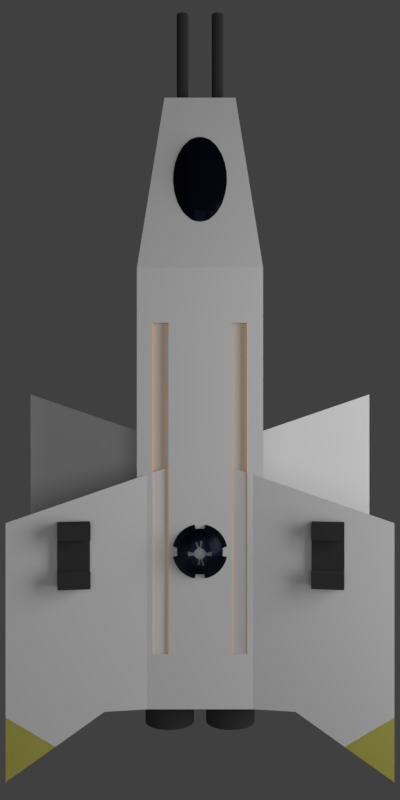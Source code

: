 # Source: swarmlight.blend  (saved by Blender 2.77.0; exported with 4.5.12 LTS)
import bpy
from mathutils import Matrix  # noqa: F401  (used for matrix-valued properties, if any)

bpy.ops.wm.read_factory_settings(use_empty=True)
scene = bpy.context.scene
scene.name = 'Scene'

# ---- collections
col_collection_1 = bpy.data.collections.new('Collection 1'); scene.collection.children.link(col_collection_1)
col_collection_2 = bpy.data.collections.new('Collection 2'); scene.collection.children.link(col_collection_2)

# ---- materials (node trees are filled in below, after node groups)
mat_glass = bpy.data.materials.new('glass')
mat_glass.alpha_threshold = 0.0
mat_glass.roughness = 0.5
mat_black = bpy.data.materials.new('black')
mat_black.alpha_threshold = 0.0
mat_black.roughness = 0.5
mat_gray = bpy.data.materials.new('gray')
mat_gray.alpha_threshold = 0.0
mat_gray.roughness = 0.5
mat_yellow = bpy.data.materials.new('yellow')
mat_yellow.alpha_threshold = 0.0
mat_yellow.roughness = 0.5
mat_lit = bpy.data.materials.new('lit')
mat_lit.alpha_threshold = 0.0
mat_lit.roughness = 0.5
mat_material_001 = bpy.data.materials.new('Material.001')
mat_material_001.alpha_threshold = 0.0
mat_material_001.roughness = 0.5
mat_material = bpy.data.materials.new('Material')
mat_material.alpha_threshold = 0.0
mat_material.roughness = 0.5

# ---- material node trees
mat_glass.use_nodes = True; mat_glass.node_tree.nodes.clear()
_N = mat_glass.node_tree.nodes; _L = mat_glass.node_tree.links
n0 = _N.new('ShaderNodeOutputMaterial'); n0.name = 'Material Output'; n0.location = (460, 263)
n1 = _N.new('ShaderNodeBsdfGlass'); n1.name = 'Glass BSDF'; n1.location = (16, 347)
n1.distribution = 'BECKMANN'
n1.inputs[0].default_value = (0.092, 0.102, 0.157, 1.0)
n1.inputs[1].default_value = 0.3162
n1.inputs[2].default_value = 1.45
_L.new(n1.outputs[0], n0.inputs[0])
n0.is_active_output = True
mat_black.use_nodes = True; mat_black.node_tree.nodes.clear()
_N = mat_black.node_tree.nodes; _L = mat_black.node_tree.links
n0 = _N.new('ShaderNodeOutputMaterial'); n0.name = 'Material Output'; n0.location = (300, 300)
n1 = _N.new('ShaderNodeBsdfDiffuse'); n1.name = 'Diffuse BSDF'; n1.location = (10, 300)
n1.inputs[0].default_value = (0.031, 0.031, 0.031, 1.0)
n1.inputs[1].default_value = 1.0
_L.new(n1.outputs[0], n0.inputs[0])
n0.is_active_output = True
mat_gray.use_nodes = True; mat_gray.node_tree.nodes.clear()
_N = mat_gray.node_tree.nodes; _L = mat_gray.node_tree.links
n0 = _N.new('ShaderNodeOutputMaterial'); n0.name = 'Material Output'; n0.location = (300, 300)
n1 = _N.new('ShaderNodeBsdfDiffuse'); n1.name = 'Diffuse BSDF'; n1.location = (10, 300)
n1.inputs[0].default_value = (0.439, 0.439, 0.439, 1.0)
n1.inputs[1].default_value = 0.4
_L.new(n1.outputs[0], n0.inputs[0])
n0.is_active_output = True
mat_yellow.use_nodes = True; mat_yellow.node_tree.nodes.clear()
_N = mat_yellow.node_tree.nodes; _L = mat_yellow.node_tree.links
n0 = _N.new('ShaderNodeOutputMaterial'); n0.name = 'Material Output'; n0.location = (300, 300)
n1 = _N.new('ShaderNodeBsdfDiffuse'); n1.name = 'Diffuse BSDF'; n1.location = (10, 300)
n1.inputs[0].default_value = (0.8, 0.751, 0.166, 1.0)
n1.inputs[1].default_value = 0.1
_L.new(n1.outputs[0], n0.inputs[0])
n0.is_active_output = True
mat_lit.use_nodes = True; mat_lit.node_tree.nodes.clear()
_N = mat_lit.node_tree.nodes; _L = mat_lit.node_tree.links
n0 = _N.new('ShaderNodeOutputMaterial'); n0.name = 'Material Output'; n0.location = (300, 300)
n1 = _N.new('ShaderNodeEmission'); n1.name = 'Emission'; n1.location = (10, 300)
n1.inputs[0].default_value = (0.8007, 0.3944, 0.05144, 1.0)
_L.new(n1.outputs[0], n0.inputs[0])
n0.is_active_output = True
mat_material_001.use_nodes = True; mat_material_001.node_tree.nodes.clear()
_N = mat_material_001.node_tree.nodes; _L = mat_material_001.node_tree.links
n0 = _N.new('ShaderNodeOutputMaterial'); n0.name = 'Material Output'; n0.location = (300, 300)
n1 = _N.new('ShaderNodeEmission'); n1.name = 'Emission'; n1.location = (10, 300)
n1.inputs[0].default_value = (0.8, 0.8, 0.8, 1.0)
n1.inputs[1].default_value = 4.0
_L.new(n1.outputs[0], n0.inputs[0])
n0.is_active_output = True
mat_material.use_nodes = True; mat_material.node_tree.nodes.clear()
_N = mat_material.node_tree.nodes; _L = mat_material.node_tree.links
n0 = _N.new('ShaderNodeOutputMaterial'); n0.name = 'Material Output'; n0.location = (300, 300)
n1 = _N.new('ShaderNodeEmission'); n1.name = 'Emission'; n1.location = (10, 300)
n1.inputs[0].default_value = (0.8, 0.8, 0.8, 1.0)
n1.inputs[1].default_value = 7.0
_L.new(n1.outputs[0], n0.inputs[0])
n0.is_active_output = True

# ---- world
world_world = bpy.data.worlds.new('World'); scene.world = world_world
world_world.color = (0.05088, 0.05088, 0.05088)
world_world.use_sun_shadow = False
world_world.sun_shadow_jitter_overblur = 0.0
world_world.cycles.sampling_method = 'MANUAL'

# ---- cameras
cam_camera = bpy.data.cameras.new('Camera')
cam_camera.clip_end = 100.0
cam_camera.lens = 35.0
cam_camera.sensor_width = 32.0
cam_camera.sensor_height = 18.0
cam_camera.ortho_scale = 7.314
cam_camera.dof.focus_distance = 0.0

# ---- meshes
me_plane_003 = bpy.data.meshes.new('Plane.003')
me_plane_003.from_pydata([(-0.02081, -0.09272, 0.1635), (-0.04082, -0.08735, 0.154), (-0.05926, -0.07861, 0.1386), (-0.07542, -0.06685, 0.1179), (-0.08869, -0.05252, 0.09261), (-0.09855, -0.03618, 0.06379), (-0.1046, -0.01844, 0.03252), (-0.1067, 5.695e-08, -1.192e-07), (-0.1046, 0.01844, -0.03252), (-0.09855, 0.03618, -0.06379), (-0.08869, 0.05252, -0.09261), (-0.07542, 0.06685, -0.1179), (-0.05926, 0.07861, -0.1386), (-0.04082, 0.08735, -0.154), (-0.02081, 0.09273, -0.1635), (-0.02041, -0.09251, 0.1755), (-0.04004, -0.08693, 0.1775), (-0.05812, -0.07801, 0.1728), (-0.07398, -0.06608, 0.1613), (-0.08699, -0.05162, 0.1437), (-0.09665, -0.03518, 0.1206), (-0.1026, -0.01738, 0.09282), (-0.1046, 0.001084, 0.06148), (-0.1026, 0.01951, 0.02778), (-0.09665, 0.03718, -0.006994), (-0.08699, 0.05343, -0.0415), (-0.07398, 0.06762, -0.0744), (-0.05812, 0.07921, -0.1045), (-0.04004, 0.08776, -0.1305), (-0.02041, 0.09294, -0.1515), (-0.01923, -0.09231, 0.187), (-0.03771, -0.08653, 0.2002), (-0.05475, -0.07743, 0.2056), (-0.06968, -0.06535, 0.2032), (-0.08194, -0.05076, 0.1929), (-0.09105, -0.03421, 0.1752), (-0.09665, -0.01636, 0.1508), (-0.09855, 0.002127, 0.1206), (-0.09665, 0.02053, 0.08576), (-0.09105, 0.03814, 0.04762), (-0.08194, 0.05429, 0.007659), (-0.06968, 0.06835, -0.0326), (-0.05475, 0.07979, -0.07161), (-0.03771, 0.08816, -0.1079), (-0.01923, 0.09314, -0.14), (-0.0173, -0.09212, 0.1977), (-0.03394, -0.08616, 0.221), (-0.04927, -0.07689, 0.2359), (-0.06271, -0.06467, 0.2417), (-0.07374, -0.04996, 0.2382), (-0.08194, -0.03333, 0.2255), (-0.08699, -0.01542, 0.2042), (-0.08869, 0.003087, 0.1751), (-0.08699, 0.02147, 0.1392), (-0.08194, 0.03903, 0.09796), (-0.07374, 0.05509, 0.05296), (-0.06271, 0.06903, 0.005925), (-0.04927, 0.08032, -0.04134), (-0.03394, 0.08853, -0.08701), (-0.0173, 0.09333, -0.1293), (-0.01471, -0.09196, 0.207), (-0.02886, -0.08584, 0.2393), (-0.0419, -0.07643, 0.2624), (-0.05333, -0.06407, 0.2754), (-0.06271, -0.04926, 0.2779), (-0.06968, -0.03255, 0.2697), (-0.07398, -0.01459, 0.2511), (-0.07542, 0.003929, 0.2228), (-0.07398, 0.0223, 0.186), (-0.06968, 0.03981, 0.1421), (-0.06271, 0.05579, 0.09267), (-0.05333, 0.06963, 0.03969), (-0.0419, 0.08079, -0.01481), (-0.02886, 0.08885, -0.06874), (-0.01471, 0.09349, -0.12), (-0.01156, -0.09182, 0.2146), (-0.02268, -0.08558, 0.2543), (-0.03292, -0.07604, 0.2842), (-0.0419, -0.06358, 0.3032), (-0.04927, -0.04868, 0.3105), (-0.05475, -0.03191, 0.3059), (-0.05812, -0.01391, 0.2895), (-0.05926, 0.00462, 0.262), (-0.05812, 0.02298, 0.2245), (-0.05475, 0.04045, 0.1783), (-0.04927, 0.05637, 0.1253), (-0.0419, 0.07012, 0.06741), (-0.03292, 0.08118, 0.006967), (-0.02268, 0.08911, -0.05374), (-0.01156, 0.09363, -0.1124), (-0.007963, -0.09172, 0.2203), (-0.01562, -0.08538, 0.2654), (-0.02268, -0.07576, 0.3004), (-0.02886, -0.06322, 0.3238), (-0.03394, -0.04826, 0.3347), (-0.03771, -0.03144, 0.3328), (-0.04004, -0.01341, 0.3181), (-0.04082, 0.005134, 0.2911), (-0.04004, 0.02348, 0.253), (-0.03771, 0.04092, 0.2052), (-0.03394, 0.05679, 0.1495), (-0.02886, 0.07048, 0.088), (-0.02268, 0.08146, 0.02315), (-0.01562, 0.08931, -0.04259), (-0.007963, 0.09373, -0.1067), (-0.00406, -0.09166, 0.2238), (-0.007963, -0.08526, 0.2723), (-0.01156, -0.07558, 0.3103), (-0.01471, -0.063, 0.3364), (-0.0173, -0.04799, 0.3496), (-0.01923, -0.03114, 0.3493), (-0.02041, -0.0131, 0.3357), (-0.02081, 0.00545, 0.3091), (-0.02041, 0.02379, 0.2706), (-0.01923, 0.04121, 0.2218), (-0.0173, 0.05706, 0.1644), (-0.01471, 0.0707, 0.1007), (-0.01156, 0.08164, 0.03311), (-0.007963, 0.08943, -0.03573), (-0.00406, 0.09379, -0.1032), (5.889e-08, -0.09164, 0.225), (5.889e-08, -0.08522, 0.2746), (5.889e-08, -0.07552, 0.3137), (5.889e-08, -0.06292, 0.3407), (5.889e-08, -0.0479, 0.3546), (5.889e-08, -0.03105, 0.3549), (5.889e-08, -0.01299, 0.3416), (5.889e-08, 0.005557, 0.3151), (5.889e-08, 0.02389, 0.2766), (5.889e-08, 0.04131, 0.2274), (5.889e-08, 0.05714, 0.1694), (5.889e-08, 0.07078, 0.105), (5.889e-08, 0.0817, 0.03647), (5.889e-08, 0.08947, -0.03341), (5.889e-08, 0.09381, -0.102), (0.00406, -0.09166, 0.2238), (0.007964, -0.08526, 0.2723), (0.01156, -0.07558, 0.3103), (0.01471, -0.063, 0.3364), (0.0173, -0.04799, 0.3496), (0.01923, -0.03114, 0.3493), (0.02041, -0.0131, 0.3357), (0.02081, 0.00545, 0.3091), (0.02041, 0.02379, 0.2706), (0.01923, 0.04121, 0.2218), (0.0173, 0.05706, 0.1644), (0.01471, 0.0707, 0.1007), (0.01156, 0.08164, 0.03311), (0.007964, 0.08943, -0.03573), (0.00406, 0.09379, -0.1032), (0.007964, -0.09172, 0.2203), (0.01562, -0.08538, 0.2654), (0.02268, -0.07576, 0.3004), (0.02886, -0.06322, 0.3238), (0.03394, -0.04826, 0.3347), (0.03771, -0.03144, 0.3328), (0.04004, -0.01341, 0.3181), (0.04082, 0.005134, 0.2911), (0.04004, 0.02348, 0.253), (0.03771, 0.04092, 0.2052), (0.03394, 0.05679, 0.1495), (0.02886, 0.07048, 0.088), (0.02268, 0.08146, 0.02315), (0.01562, 0.08931, -0.04259), (0.007964, 0.09373, -0.1067), (0.01156, -0.09182, 0.2146), (0.02268, -0.08558, 0.2543), (0.03292, -0.07604, 0.2842), (0.0419, -0.06358, 0.3032), (0.04927, -0.04868, 0.3105), (0.05475, -0.03191, 0.3059), (0.05812, -0.01391, 0.2895), (0.05926, 0.00462, 0.262), (0.05812, 0.02298, 0.2245), (0.05475, 0.04045, 0.1783), (0.04927, 0.05637, 0.1253), (0.0419, 0.07012, 0.06741), (0.03292, 0.08118, 0.006967), (0.02268, 0.08911, -0.05374), (0.01156, 0.09363, -0.1124), (0.01471, -0.09196, 0.207), (0.02886, -0.08584, 0.2393), (0.0419, -0.07643, 0.2624), (0.05333, -0.06407, 0.2754), (0.06271, -0.04926, 0.2779), (0.06968, -0.03255, 0.2697), (0.07398, -0.01459, 0.2511), (0.07542, 0.003929, 0.2228), (0.07398, 0.0223, 0.186), (0.06968, 0.03981, 0.1421), (0.06271, 0.05579, 0.09267), (0.05333, 0.06963, 0.03969), (0.0419, 0.08079, -0.01481), (0.02886, 0.08885, -0.06874), (0.01471, 0.09349, -0.12), (0.0173, -0.09212, 0.1977), (0.03394, -0.08616, 0.221), (0.04927, -0.07689, 0.2359), (0.06271, -0.06467, 0.2417), (0.07374, -0.04996, 0.2382), (0.08194, -0.03333, 0.2255), (0.08699, -0.01542, 0.2042), (0.08869, 0.003087, 0.1751), (0.08699, 0.02147, 0.1392), (0.08194, 0.03903, 0.09796), (0.07374, 0.05509, 0.05296), (0.06271, 0.06903, 0.005925), (0.04927, 0.08032, -0.04134), (0.03394, 0.08853, -0.08701), (0.0173, 0.09333, -0.1293), (0.01923, -0.09231, 0.187), (0.03771, -0.08653, 0.2002), (0.05475, -0.07743, 0.2056), (0.06968, -0.06535, 0.2032), (0.08194, -0.05076, 0.1929), (0.09105, -0.03421, 0.1752), (0.09665, -0.01636, 0.1508), (0.09855, 0.002127, 0.1206), (0.09665, 0.02053, 0.08576), (0.09105, 0.03814, 0.04762), (0.08194, 0.05429, 0.007659), (0.06968, 0.06835, -0.0326), (0.05475, 0.07979, -0.07161), (0.03771, 0.08816, -0.1079), (0.01923, 0.09314, -0.14), (0.02041, -0.09251, 0.1755), (0.04004, -0.08693, 0.1775), (0.05812, -0.07801, 0.1728), (0.07398, -0.06608, 0.1613), (0.08699, -0.05162, 0.1437), (0.09665, -0.03518, 0.1206), (0.1026, -0.01738, 0.09282), (0.1046, 0.001084, 0.06148), (0.1026, 0.01951, 0.02778), (0.09665, 0.03718, -0.006994), (0.08699, 0.05343, -0.0415), (0.07398, 0.06762, -0.0744), (0.05812, 0.07921, -0.1045), (0.04004, 0.08776, -0.1305), (0.02041, 0.09294, -0.1515), (0.02081, -0.09272, 0.1635), (0.04082, -0.08735, 0.154), (0.05926, -0.07861, 0.1386), (0.07542, -0.06685, 0.1179), (0.08869, -0.05252, 0.09261), (0.09855, -0.03618, 0.06379), (0.1046, -0.01844, 0.03252), (0.1067, 5.695e-08, -1.192e-07), (0.1046, 0.01844, -0.03252), (0.09855, 0.03618, -0.06379), (0.08869, 0.05252, -0.09261), (0.07542, 0.06685, -0.1179), (0.05926, 0.07861, -0.1386), (0.04082, 0.08735, -0.154), (0.02081, 0.09273, -0.1635), (0.02041, -0.09294, 0.1515), (0.04004, -0.08776, 0.1305), (0.05812, -0.07921, 0.1045), (0.07398, -0.06762, 0.0744), (0.08699, -0.05343, 0.0415), (0.09665, -0.03718, 0.006994), (0.1026, -0.01951, -0.02778), (0.1046, -0.001084, -0.06148), (0.1026, 0.01738, -0.09282), (0.09665, 0.03518, -0.1206), (0.08699, 0.05162, -0.1437), (0.07398, 0.06608, -0.1613), (0.05812, 0.07801, -0.1728), (0.04004, 0.08693, -0.1775), (0.02041, 0.09251, -0.1755), (0.01923, -0.09314, 0.14), (0.03771, -0.08816, 0.1079), (0.05475, -0.07979, 0.07161), (0.06968, -0.06835, 0.0326), (0.08194, -0.05429, -0.007659), (0.09105, -0.03814, -0.04762), (0.09665, -0.02053, -0.08576), (0.09855, -0.002126, -0.1206), (0.09665, 0.01636, -0.1508), (0.09105, 0.03421, -0.1752), (0.08194, 0.05076, -0.1929), (0.06968, 0.06535, -0.2032), (0.05475, 0.07743, -0.2056), (0.03771, 0.08653, -0.2002), (0.01923, 0.09231, -0.187), (0.0173, -0.09333, 0.1293), (0.03394, -0.08853, 0.08701), (0.04927, -0.08032, 0.04134), (0.06271, -0.06903, -0.005925), (0.07374, -0.05509, -0.05296), (0.08194, -0.03903, -0.09796), (0.08699, -0.02147, -0.1392), (0.08869, -0.003087, -0.1751), (0.08699, 0.01542, -0.2042), (0.08194, 0.03333, -0.2255), (0.07374, 0.04996, -0.2382), (0.06271, 0.06467, -0.2417), (0.04927, 0.07689, -0.2359), (0.03394, 0.08616, -0.221), (0.0173, 0.09212, -0.1977), (0.01471, -0.09349, 0.12), (0.02886, -0.08885, 0.06874), (0.0419, -0.08079, 0.01481), (0.05333, -0.06963, -0.03969), (0.06271, -0.05579, -0.09267), (0.06968, -0.03981, -0.1421), (0.07398, -0.0223, -0.186), (0.07542, -0.003929, -0.2228), (0.07398, 0.01459, -0.2511), (0.06968, 0.03255, -0.2697), (0.06271, 0.04926, -0.2779), (0.05333, 0.06407, -0.2754), (0.0419, 0.07643, -0.2624), (0.02886, 0.08584, -0.2393), (0.01471, 0.09196, -0.207), (0.01156, -0.09363, 0.1124), (0.02268, -0.08911, 0.05374), (0.03292, -0.08118, -0.006967), (0.0419, -0.07012, -0.06741), (0.04927, -0.05637, -0.1253), (0.05475, -0.04045, -0.1783), (0.05812, -0.02298, -0.2245), (0.05926, -0.00462, -0.262), (0.05812, 0.01391, -0.2895), (0.05475, 0.03191, -0.3059), (0.04927, 0.04868, -0.3105), (0.0419, 0.06358, -0.3032), (0.03292, 0.07604, -0.2842), (0.02268, 0.08558, -0.2543), (0.01156, 0.09182, -0.2146), (5.889e-08, 0.09454, -0.1667), (0.007964, -0.09373, 0.1067), (0.01562, -0.08931, 0.04259), (0.02268, -0.08146, -0.02315), (0.02886, -0.07048, -0.088), (0.03394, -0.05679, -0.1495), (0.03771, -0.04092, -0.2052), (0.04004, -0.02348, -0.253), (0.04082, -0.005134, -0.2912), (0.04004, 0.01341, -0.3181), (0.03771, 0.03144, -0.3328), (0.03394, 0.04826, -0.3347), (0.02886, 0.06322, -0.3238), (0.02268, 0.07576, -0.3004), (0.01562, 0.08538, -0.2654), (0.007964, 0.09172, -0.2203), (0.00406, -0.09379, 0.1032), (0.007964, -0.08943, 0.03573), (0.01156, -0.08164, -0.03311), (0.01471, -0.0707, -0.1007), (0.0173, -0.05706, -0.1644), (0.01923, -0.04121, -0.2218), (0.02041, -0.02379, -0.2706), (0.02081, -0.00545, -0.3091), (0.02041, 0.0131, -0.3357), (0.01923, 0.03114, -0.3493), (0.0173, 0.04799, -0.3496), (0.01471, 0.063, -0.3364), (0.01156, 0.07558, -0.3103), (0.007964, 0.08526, -0.2723), (0.00406, 0.09166, -0.2238), (5.889e-08, -0.09381, 0.102), (5.889e-08, -0.08947, 0.03341), (5.889e-08, -0.0817, -0.03647), (5.889e-08, -0.07078, -0.105), (5.889e-08, -0.05714, -0.1694), (5.889e-08, -0.04131, -0.2274), (5.889e-08, -0.02389, -0.2766), (5.889e-08, -0.005557, -0.3151), (5.889e-08, 0.01299, -0.3416), (5.889e-08, 0.03105, -0.3549), (5.889e-08, 0.0479, -0.3546), (5.889e-08, 0.06292, -0.3407), (5.889e-08, 0.07552, -0.3137), (5.889e-08, 0.08522, -0.2746), (5.889e-08, 0.09164, -0.225), (-0.00406, -0.09379, 0.1032), (-0.007963, -0.08943, 0.03573), (-0.01156, -0.08164, -0.03311), (-0.01471, -0.0707, -0.1007), (-0.0173, -0.05706, -0.1644), (-0.01923, -0.04121, -0.2218), (-0.02041, -0.02379, -0.2706), (-0.02081, -0.00545, -0.3091), (-0.02041, 0.0131, -0.3357), (-0.01923, 0.03114, -0.3493), (-0.0173, 0.04799, -0.3496), (-0.01471, 0.063, -0.3364), (-0.01156, 0.07558, -0.3103), (-0.007963, 0.08526, -0.2723), (-0.00406, 0.09166, -0.2238), (-0.007963, -0.09373, 0.1067), (-0.01562, -0.08931, 0.04259), (-0.02268, -0.08146, -0.02315), (-0.02886, -0.07048, -0.088), (-0.03394, -0.05679, -0.1495), (-0.03771, -0.04092, -0.2052), (-0.04004, -0.02348, -0.253), (-0.04082, -0.005134, -0.2911), (-0.04004, 0.01341, -0.3181), (-0.03771, 0.03144, -0.3328), (-0.03394, 0.04826, -0.3347), (-0.02886, 0.06322, -0.3238), (-0.02268, 0.07576, -0.3004), (-0.01562, 0.08538, -0.2654), (-0.007963, 0.09172, -0.2203), (-0.01156, -0.09363, 0.1124), (-0.02268, -0.08911, 0.05374), (-0.03292, -0.08118, -0.006967), (-0.0419, -0.07012, -0.06741), (-0.04927, -0.05637, -0.1253), (-0.05475, -0.04045, -0.1783), (-0.05812, -0.02298, -0.2245), (-0.05926, -0.00462, -0.262), (-0.05812, 0.01391, -0.2895), (-0.05475, 0.03191, -0.3059), (-0.04927, 0.04868, -0.3105), (-0.0419, 0.06358, -0.3032), (-0.03292, 0.07604, -0.2842), (-0.02268, 0.08558, -0.2543), (-0.01156, 0.09182, -0.2146), (-0.01471, -0.09349, 0.12), (-0.02886, -0.08885, 0.06874), (-0.0419, -0.08079, 0.01481), (-0.05333, -0.06963, -0.03969), (-0.06271, -0.05579, -0.09267), (-0.06968, -0.03981, -0.1421), (-0.07398, -0.0223, -0.186), (-0.07542, -0.003929, -0.2228), (-0.07398, 0.01459, -0.2511), (-0.06968, 0.03255, -0.2697), (-0.06271, 0.04926, -0.2779), (-0.05333, 0.06407, -0.2754), (-0.0419, 0.07643, -0.2624), (-0.02886, 0.08584, -0.2393), (-0.01471, 0.09196, -0.207), (-0.0173, -0.09333, 0.1293), (-0.03394, -0.08853, 0.08701), (-0.04927, -0.08032, 0.04134), (-0.06271, -0.06903, -0.005925), (-0.07374, -0.05509, -0.05296), (-0.08194, -0.03903, -0.09796), (-0.08699, -0.02147, -0.1392), (-0.08869, -0.003087, -0.1751), (-0.08699, 0.01542, -0.2042), (-0.08194, 0.03333, -0.2255), (-0.07374, 0.04996, -0.2382), (-0.06271, 0.06467, -0.2417), (-0.04927, 0.07689, -0.2359), (-0.03394, 0.08616, -0.221), (-0.0173, 0.09212, -0.1977), (5.889e-08, -0.09454, 0.1667), (-0.01923, -0.09314, 0.14), (-0.03771, -0.08816, 0.1079), (-0.05475, -0.07979, 0.07161), (-0.06968, -0.06835, 0.0326), (-0.08194, -0.05429, -0.007659), (-0.09105, -0.03814, -0.04762), (-0.09665, -0.02053, -0.08576), (-0.09855, -0.002126, -0.1206), (-0.09665, 0.01636, -0.1508), (-0.09105, 0.03421, -0.1752), (-0.08194, 0.05076, -0.1929), (-0.06968, 0.06535, -0.2032), (-0.05475, 0.07743, -0.2056), (-0.03771, 0.08653, -0.2002), (-0.01923, 0.09231, -0.187), (-0.02041, -0.09294, 0.1515), (-0.04004, -0.08776, 0.1305), (-0.05812, -0.07921, 0.1045), (-0.07398, -0.06762, 0.0744), (-0.08699, -0.05343, 0.0415), (-0.09665, -0.03718, 0.006994), (-0.1026, -0.01951, -0.02778), (-0.1046, -0.001084, -0.06148), (-0.1026, 0.01738, -0.09282), (-0.09665, 0.03518, -0.1206), (-0.08699, 0.05162, -0.1437), (-0.07398, 0.06608, -0.1613), (-0.05812, 0.07801, -0.1728), (-0.04004, 0.08693, -0.1775), (-0.02041, 0.09251, -0.1755)], [], [(14, 13, 28, 29), (7, 6, 21, 22), (330, 14, 29), (8, 7, 22, 23), (9, 8, 23, 24), (1, 0, 15, 16), (2, 1, 16, 17), (10, 9, 24, 25), (0, 451, 15), (3, 2, 17, 18), (11, 10, 25, 26), (4, 3, 18, 19), (12, 11, 26, 27), (5, 4, 19, 20), (13, 12, 27, 28), (6, 5, 20, 21), (28, 27, 42, 43), (21, 20, 35, 36), (29, 28, 43, 44), (22, 21, 36, 37), (16, 15, 30, 31), (330, 29, 44), (23, 22, 37, 38), (15, 451, 30), (24, 23, 38, 39), (17, 16, 31, 32), (25, 24, 39, 40), (18, 17, 32, 33), (26, 25, 40, 41), (19, 18, 33, 34), (27, 26, 41, 42), (20, 19, 34, 35), (32, 31, 46, 47), (40, 39, 54, 55), (33, 32, 47, 48), (41, 40, 55, 56), (34, 33, 48, 49), (42, 41, 56, 57), (35, 34, 49, 50), (43, 42, 57, 58), (36, 35, 50, 51), (44, 43, 58, 59), (37, 36, 51, 52), (31, 30, 45, 46), (330, 44, 59), (38, 37, 52, 53), (30, 451, 45), (39, 38, 53, 54), (51, 50, 65, 66), (59, 58, 73, 74), (52, 51, 66, 67), (46, 45, 60, 61), (330, 59, 74), (53, 52, 67, 68), (45, 451, 60), (54, 53, 68, 69), (47, 46, 61, 62), (55, 54, 69, 70), (48, 47, 62, 63), (56, 55, 70, 71), (49, 48, 63, 64), (57, 56, 71, 72), (50, 49, 64, 65), (58, 57, 72, 73), (70, 69, 84, 85), (63, 62, 77, 78), (71, 70, 85, 86), (64, 63, 78, 79), (72, 71, 86, 87), (65, 64, 79, 80), (73, 72, 87, 88), (66, 65, 80, 81), (74, 73, 88, 89), (67, 66, 81, 82), (61, 60, 75, 76), (330, 74, 89), (68, 67, 82, 83), (60, 451, 75), (69, 68, 83, 84), (62, 61, 76, 77), (89, 88, 103, 104), (82, 81, 96, 97), (76, 75, 90, 91), (330, 89, 104), (83, 82, 97, 98), (75, 451, 90), (84, 83, 98, 99), (77, 76, 91, 92), (85, 84, 99, 100), (78, 77, 92, 93), (86, 85, 100, 101), (79, 78, 93, 94), (87, 86, 101, 102), (80, 79, 94, 95), (88, 87, 102, 103), (81, 80, 95, 96), (93, 92, 107, 108), (101, 100, 115, 116), (94, 93, 108, 109), (102, 101, 116, 117), (95, 94, 109, 110), (103, 102, 117, 118), (96, 95, 110, 111), (104, 103, 118, 119), (97, 96, 111, 112), (91, 90, 105, 106), (330, 104, 119), (98, 97, 112, 113), (90, 451, 105), (99, 98, 113, 114), (92, 91, 106, 107), (100, 99, 114, 115), (112, 111, 126, 127), (106, 105, 120, 121), (330, 119, 134), (113, 112, 127, 128), (105, 451, 120), (114, 113, 128, 129), (107, 106, 121, 122), (115, 114, 129, 130), (108, 107, 122, 123), (116, 115, 130, 131), (109, 108, 123, 124), (117, 116, 131, 132), (110, 109, 124, 125), (118, 117, 132, 133), (111, 110, 125, 126), (119, 118, 133, 134), (131, 130, 145, 146), (124, 123, 138, 139), (132, 131, 146, 147), (125, 124, 139, 140), (133, 132, 147, 148), (126, 125, 140, 141), (134, 133, 148, 149), (127, 126, 141, 142), (121, 120, 135, 136), (330, 134, 149), (128, 127, 142, 143), (120, 451, 135), (129, 128, 143, 144), (122, 121, 136, 137), (130, 129, 144, 145), (123, 122, 137, 138), (330, 149, 164), (143, 142, 157, 158), (135, 451, 150), (144, 143, 158, 159), (137, 136, 151, 152), (145, 144, 159, 160), (138, 137, 152, 153), (146, 145, 160, 161), (139, 138, 153, 154), (147, 146, 161, 162), (140, 139, 154, 155), (148, 147, 162, 163), (141, 140, 155, 156), (149, 148, 163, 164), (142, 141, 156, 157), (136, 135, 150, 151), (162, 161, 176, 177), (155, 154, 169, 170), (163, 162, 177, 178), (156, 155, 170, 171), (164, 163, 178, 179), (157, 156, 171, 172), (151, 150, 165, 166), (330, 164, 179), (158, 157, 172, 173), (150, 451, 165), (159, 158, 173, 174), (152, 151, 166, 167), (160, 159, 174, 175), (153, 152, 167, 168), (161, 160, 175, 176), (154, 153, 168, 169), (165, 451, 180), (174, 173, 188, 189), (167, 166, 181, 182), (175, 174, 189, 190), (168, 167, 182, 183), (176, 175, 190, 191), (169, 168, 183, 184), (177, 176, 191, 192), (170, 169, 184, 185), (178, 177, 192, 193), (171, 170, 185, 186), (179, 178, 193, 194), (172, 171, 186, 187), (166, 165, 180, 181), (330, 179, 194), (173, 172, 187, 188), (185, 184, 199, 200), (193, 192, 207, 208), (186, 185, 200, 201), (194, 193, 208, 209), (187, 186, 201, 202), (181, 180, 195, 196), (330, 194, 209), (188, 187, 202, 203), (180, 451, 195), (189, 188, 203, 204), (182, 181, 196, 197), (190, 189, 204, 205), (183, 182, 197, 198), (191, 190, 205, 206), (184, 183, 198, 199), (192, 191, 206, 207), (204, 203, 218, 219), (197, 196, 211, 212), (205, 204, 219, 220), (198, 197, 212, 213), (206, 205, 220, 221), (199, 198, 213, 214), (207, 206, 221, 222), (200, 199, 214, 215), (208, 207, 222, 223), (201, 200, 215, 216), (209, 208, 223, 224), (202, 201, 216, 217), (196, 195, 210, 211), (330, 209, 224), (203, 202, 217, 218), (195, 451, 210), (223, 222, 237, 238), (216, 215, 230, 231), (224, 223, 238, 239), (217, 216, 231, 232), (211, 210, 225, 226), (330, 224, 239), (218, 217, 232, 233), (210, 451, 225), (219, 218, 233, 234), (212, 211, 226, 227), (220, 219, 234, 235), (213, 212, 227, 228), (221, 220, 235, 236), (214, 213, 228, 229), (222, 221, 236, 237), (215, 214, 229, 230), (227, 226, 241, 242), (235, 234, 249, 250), (228, 227, 242, 243), (236, 235, 250, 251), (229, 228, 243, 244), (237, 236, 251, 252), (230, 229, 244, 245), (238, 237, 252, 253), (231, 230, 245, 246), (239, 238, 253, 254), (232, 231, 246, 247), (226, 225, 240, 241), (330, 239, 254), (233, 232, 247, 248), (225, 451, 240), (234, 233, 248, 249), (246, 245, 260, 261), (254, 253, 268, 269), (247, 246, 261, 262), (241, 240, 255, 256), (330, 254, 269), (248, 247, 262, 263), (240, 451, 255), (249, 248, 263, 264), (242, 241, 256, 257), (250, 249, 264, 265), (243, 242, 257, 258), (251, 250, 265, 266), (244, 243, 258, 259), (252, 251, 266, 267), (245, 244, 259, 260), (253, 252, 267, 268), (265, 264, 279, 280), (258, 257, 272, 273), (266, 265, 280, 281), (259, 258, 273, 274), (267, 266, 281, 282), (260, 259, 274, 275), (268, 267, 282, 283), (261, 260, 275, 276), (269, 268, 283, 284), (262, 261, 276, 277), (256, 255, 270, 271), (330, 269, 284), (263, 262, 277, 278), (255, 451, 270), (264, 263, 278, 279), (257, 256, 271, 272), (284, 283, 298, 299), (277, 276, 291, 292), (271, 270, 285, 286), (330, 284, 299), (278, 277, 292, 293), (270, 451, 285), (279, 278, 293, 294), (272, 271, 286, 287), (280, 279, 294, 295), (273, 272, 287, 288), (281, 280, 295, 296), (274, 273, 288, 289), (282, 281, 296, 297), (275, 274, 289, 290), (283, 282, 297, 298), (276, 275, 290, 291), (296, 295, 310, 311), (289, 288, 303, 304), (297, 296, 311, 312), (290, 289, 304, 305), (298, 297, 312, 313), (291, 290, 305, 306), (299, 298, 313, 314), (292, 291, 306, 307), (286, 285, 300, 301), (330, 299, 314), (293, 292, 307, 308), (285, 451, 300), (294, 293, 308, 309), (287, 286, 301, 302), (295, 294, 309, 310), (288, 287, 302, 303), (301, 300, 315, 316), (330, 314, 329), (308, 307, 322, 323), (300, 451, 315), (309, 308, 323, 324), (302, 301, 316, 317), (310, 309, 324, 325), (303, 302, 317, 318), (311, 310, 325, 326), (304, 303, 318, 319), (312, 311, 326, 327), (305, 304, 319, 320), (313, 312, 327, 328), (306, 305, 320, 321), (314, 313, 328, 329), (307, 306, 321, 322), (319, 318, 334, 335), (327, 326, 342, 343), (320, 319, 335, 336), (328, 327, 343, 344), (321, 320, 336, 337), (329, 328, 344, 345), (322, 321, 337, 338), (316, 315, 331, 332), (330, 329, 345), (323, 322, 338, 339), (315, 451, 331), (324, 323, 339, 340), (317, 316, 332, 333), (325, 324, 340, 341), (318, 317, 333, 334), (326, 325, 341, 342), (339, 338, 353, 354), (331, 451, 346), (340, 339, 354, 355), (333, 332, 347, 348), (341, 340, 355, 356), (334, 333, 348, 349), (342, 341, 356, 357), (335, 334, 349, 350), (343, 342, 357, 358), (336, 335, 350, 351), (344, 343, 358, 359), (337, 336, 351, 352), (345, 344, 359, 360), (338, 337, 352, 353), (332, 331, 346, 347), (330, 345, 360), (358, 357, 372, 373), (351, 350, 365, 366), (359, 358, 373, 374), (352, 351, 366, 367), (360, 359, 374, 375), (353, 352, 367, 368), (347, 346, 361, 362), (330, 360, 375), (354, 353, 368, 369), (346, 451, 361), (355, 354, 369, 370), (348, 347, 362, 363), (356, 355, 370, 371), (349, 348, 363, 364), (357, 356, 371, 372), (350, 349, 364, 365), (361, 451, 376), (370, 369, 384, 385), (363, 362, 377, 378), (371, 370, 385, 386), (364, 363, 378, 379), (372, 371, 386, 387), (365, 364, 379, 380), (373, 372, 387, 388), (366, 365, 380, 381), (374, 373, 388, 389), (367, 366, 381, 382), (375, 374, 389, 390), (368, 367, 382, 383), (362, 361, 376, 377), (330, 375, 390), (369, 368, 383, 384), (381, 380, 395, 396), (389, 388, 403, 404), (382, 381, 396, 397), (390, 389, 404, 405), (383, 382, 397, 398), (377, 376, 391, 392), (330, 390, 405), (384, 383, 398, 399), (376, 451, 391), (385, 384, 399, 400), (378, 377, 392, 393), (386, 385, 400, 401), (379, 378, 393, 394), (387, 386, 401, 402), (380, 379, 394, 395), (388, 387, 402, 403), (400, 399, 414, 415), (393, 392, 407, 408), (401, 400, 415, 416), (394, 393, 408, 409), (402, 401, 416, 417), (395, 394, 409, 410), (403, 402, 417, 418), (396, 395, 410, 411), (404, 403, 418, 419), (397, 396, 411, 412), (405, 404, 419, 420), (398, 397, 412, 413), (392, 391, 406, 407), (330, 405, 420), (399, 398, 413, 414), (391, 451, 406), (419, 418, 433, 434), (412, 411, 426, 427), (420, 419, 434, 435), (413, 412, 427, 428), (407, 406, 421, 422), (330, 420, 435), (414, 413, 428, 429), (406, 451, 421), (415, 414, 429, 430), (408, 407, 422, 423), (416, 415, 430, 431), (409, 408, 423, 424), (417, 416, 431, 432), (410, 409, 424, 425), (418, 417, 432, 433), (411, 410, 425, 426), (431, 430, 445, 446), (424, 423, 438, 439), (432, 431, 446, 447), (425, 424, 439, 440), (433, 432, 447, 448), (426, 425, 440, 441), (434, 433, 448, 449), (427, 426, 441, 442), (435, 434, 449, 450), (428, 427, 442, 443), (422, 421, 436, 437), (330, 435, 450), (429, 428, 443, 444), (421, 451, 436), (430, 429, 444, 445), (423, 422, 437, 438), (450, 449, 465, 466), (443, 442, 458, 459), (437, 436, 452, 453), (330, 450, 466), (444, 443, 459, 460), (436, 451, 452), (445, 444, 460, 461), (438, 437, 453, 454), (446, 445, 461, 462), (439, 438, 454, 455), (447, 446, 462, 463), (440, 439, 455, 456), (448, 447, 463, 464), (441, 440, 456, 457), (449, 448, 464, 465), (442, 441, 457, 458), (455, 454, 469, 470), (463, 462, 477, 478), (456, 455, 470, 471), (464, 463, 478, 479), (457, 456, 471, 472), (465, 464, 479, 480), (458, 457, 472, 473), (466, 465, 480, 481), (459, 458, 473, 474), (453, 452, 467, 468), (330, 466, 481), (460, 459, 474, 475), (452, 451, 467), (461, 460, 475, 476), (454, 453, 468, 469), (462, 461, 476, 477), (474, 473, 6, 7), (468, 467, 0, 1), (330, 481, 14), (475, 474, 7, 8), (467, 451, 0), (476, 475, 8, 9), (469, 468, 1, 2), (477, 476, 9, 10), (470, 469, 2, 3), (478, 477, 10, 11), (471, 470, 3, 4), (479, 478, 11, 12), (472, 471, 4, 5), (480, 479, 12, 13), (473, 472, 5, 6), (481, 480, 13, 14)])
me_plane_003.materials.append(mat_glass)
me_plane_003.use_remesh_preserve_volume = False
me_plane_003.use_remesh_preserve_attributes = False
me_plane_003.use_mirror_vertex_groups = False
me_plane_003.update()
me_cylinder_001 = bpy.data.meshes.new('Cylinder.001')
me_cylinder_001.from_pydata([(0.0, 1.0, -1.0), (0.0, 1.0, 1.0), (0.1951, 0.9808, -1.0), (0.1951, 0.9808, 1.0), (0.3827, 0.9239, -1.0), (0.3827, 0.9239, 1.0), (0.5556, 0.8315, -1.0), (0.5556, 0.8315, 1.0), (0.7071, 0.7071, -1.0), (0.7071, 0.7071, 1.0), (0.8315, 0.5556, -1.0), (0.8315, 0.5556, 1.0), (0.9239, 0.3827, -1.0), (0.9239, 0.3827, 1.0), (0.9808, 0.1951, -1.0), (0.9808, 0.1951, 1.0), (1.0, 7.55e-08, -1.0), (1.0, 7.55e-08, 1.0), (0.9808, -0.1951, -1.0), (0.9808, -0.1951, 1.0), (0.9239, -0.3827, -1.0), (0.9239, -0.3827, 1.0), (0.8315, -0.5556, -1.0), (0.8315, -0.5556, 1.0), (0.7071, -0.7071, -1.0), (0.7071, -0.7071, 1.0), (0.5556, -0.8315, -1.0), (0.5556, -0.8315, 1.0), (0.3827, -0.9239, -1.0), (0.3827, -0.9239, 1.0), (0.1951, -0.9808, -1.0), (0.1951, -0.9808, 1.0), (-3.258e-07, -1.0, -1.0), (-3.258e-07, -1.0, 1.0), (-0.1951, -0.9808, -1.0), (-0.1951, -0.9808, 1.0), (-0.3827, -0.9239, -1.0), (-0.3827, -0.9239, 1.0), (-0.5556, -0.8315, -1.0), (-0.5556, -0.8315, 1.0), (-0.7071, -0.7071, -1.0), (-0.7071, -0.7071, 1.0), (-0.8315, -0.5556, -1.0), (-0.8315, -0.5556, 1.0), (-0.9239, -0.3827, -1.0), (-0.9239, -0.3827, 1.0), (-0.9808, -0.1951, -1.0), (-0.9808, -0.1951, 1.0), (-1.0, 9.656e-07, -1.0), (-1.0, 9.656e-07, 1.0), (-0.9808, 0.1951, -1.0), (-0.9808, 0.1951, 1.0), (-0.9239, 0.3827, -1.0), (-0.9239, 0.3827, 1.0), (-0.8315, 0.5556, -1.0), (-0.8315, 0.5556, 1.0), (-0.7071, 0.7071, -1.0), (-0.7071, 0.7071, 1.0), (-0.5556, 0.8315, -1.0), (-0.5556, 0.8315, 1.0), (-0.3827, 0.9239, -1.0), (-0.3827, 0.9239, 1.0), (-0.1951, 0.9808, -1.0), (-0.1951, 0.9808, 1.0)], [], [(0, 1, 3, 2), (2, 3, 5, 4), (4, 5, 7, 6), (6, 7, 9, 8), (8, 9, 11, 10), (10, 11, 13, 12), (12, 13, 15, 14), (14, 15, 17, 16), (16, 17, 19, 18), (18, 19, 21, 20), (20, 21, 23, 22), (22, 23, 25, 24), (24, 25, 27, 26), (26, 27, 29, 28), (28, 29, 31, 30), (30, 31, 33, 32), (32, 33, 35, 34), (34, 35, 37, 36), (36, 37, 39, 38), (38, 39, 41, 40), (40, 41, 43, 42), (42, 43, 45, 44), (44, 45, 47, 46), (46, 47, 49, 48), (48, 49, 51, 50), (50, 51, 53, 52), (52, 53, 55, 54), (54, 55, 57, 56), (56, 57, 59, 58), (58, 59, 61, 60), (3, 1, 63, 61, 59, 57, 55, 53, 51, 49, 47, 45, 43, 41, 39, 37, 35, 33, 31, 29, 27, 25, 23, 21, 19, 17, 15, 13, 11, 9, 7, 5), (60, 61, 63, 62), (62, 63, 1, 0), (0, 2, 4, 6, 8, 10, 12, 14, 16, 18, 20, 22, 24, 26, 28, 30, 32, 34, 36, 38, 40, 42, 44, 46, 48, 50, 52, 54, 56, 58, 60, 62)])
me_cylinder_001.materials.append(mat_black)
me_cylinder_001.use_remesh_preserve_volume = False
me_cylinder_001.use_remesh_preserve_attributes = False
me_cylinder_001.use_mirror_vertex_groups = False
me_cylinder_001.update()
me_cylinder = bpy.data.meshes.new('Cylinder')
me_cylinder.from_pydata([(0.0, 1.0, -1.0), (0.0, 1.0, 1.0), (0.1951, 0.9808, -1.0), (0.1951, 0.9808, 1.0), (0.3827, 0.9239, -1.0), (0.3827, 0.9239, 1.0), (0.5556, 0.8315, -1.0), (0.5556, 0.8315, 1.0), (0.7071, 0.7071, -1.0), (0.7071, 0.7071, 1.0), (0.8315, 0.5556, -1.0), (0.8315, 0.5556, 1.0), (0.9239, 0.3827, -1.0), (0.9239, 0.3827, 1.0), (0.9808, 0.1951, -1.0), (0.9808, 0.1951, 1.0), (1.0, 7.55e-08, -1.0), (1.0, 7.55e-08, 1.0), (0.9808, -0.1951, -1.0), (0.9808, -0.1951, 1.0), (0.9239, -0.3827, -1.0), (0.9239, -0.3827, 1.0), (0.8315, -0.5556, -1.0), (0.8315, -0.5556, 1.0), (0.7071, -0.7071, -1.0), (0.7071, -0.7071, 1.0), (0.5556, -0.8315, -1.0), (0.5556, -0.8315, 1.0), (0.3827, -0.9239, -1.0), (0.3827, -0.9239, 1.0), (0.1951, -0.9808, -1.0), (0.1951, -0.9808, 1.0), (-3.258e-07, -1.0, -1.0), (-3.258e-07, -1.0, 1.0), (-0.1951, -0.9808, -1.0), (-0.1951, -0.9808, 1.0), (-0.3827, -0.9239, -1.0), (-0.3827, -0.9239, 1.0), (-0.5556, -0.8315, -1.0), (-0.5556, -0.8315, 1.0), (-0.7071, -0.7071, -1.0), (-0.7071, -0.7071, 1.0), (-0.8315, -0.5556, -1.0), (-0.8315, -0.5556, 1.0), (-0.9239, -0.3827, -1.0), (-0.9239, -0.3827, 1.0), (-0.9808, -0.1951, -1.0), (-0.9808, -0.1951, 1.0), (-1.0, 9.656e-07, -1.0), (-1.0, 9.656e-07, 1.0), (-0.9808, 0.1951, -1.0), (-0.9808, 0.1951, 1.0), (-0.9239, 0.3827, -1.0), (-0.9239, 0.3827, 1.0), (-0.8315, 0.5556, -1.0), (-0.8315, 0.5556, 1.0), (-0.7071, 0.7071, -1.0), (-0.7071, 0.7071, 1.0), (-0.5556, 0.8315, -1.0), (-0.5556, 0.8315, 1.0), (-0.3827, 0.9239, -1.0), (-0.3827, 0.9239, 1.0), (-0.1951, 0.9808, -1.0), (-0.1951, 0.9808, 1.0)], [], [(0, 1, 3, 2), (2, 3, 5, 4), (4, 5, 7, 6), (6, 7, 9, 8), (8, 9, 11, 10), (10, 11, 13, 12), (12, 13, 15, 14), (14, 15, 17, 16), (16, 17, 19, 18), (18, 19, 21, 20), (20, 21, 23, 22), (22, 23, 25, 24), (24, 25, 27, 26), (26, 27, 29, 28), (28, 29, 31, 30), (30, 31, 33, 32), (32, 33, 35, 34), (34, 35, 37, 36), (36, 37, 39, 38), (38, 39, 41, 40), (40, 41, 43, 42), (42, 43, 45, 44), (44, 45, 47, 46), (46, 47, 49, 48), (48, 49, 51, 50), (50, 51, 53, 52), (52, 53, 55, 54), (54, 55, 57, 56), (56, 57, 59, 58), (58, 59, 61, 60), (3, 1, 63, 61, 59, 57, 55, 53, 51, 49, 47, 45, 43, 41, 39, 37, 35, 33, 31, 29, 27, 25, 23, 21, 19, 17, 15, 13, 11, 9, 7, 5), (60, 61, 63, 62), (62, 63, 1, 0), (0, 2, 4, 6, 8, 10, 12, 14, 16, 18, 20, 22, 24, 26, 28, 30, 32, 34, 36, 38, 40, 42, 44, 46, 48, 50, 52, 54, 56, 58, 60, 62)])
me_cylinder.materials.append(mat_black)
me_cylinder.use_remesh_preserve_volume = False
me_cylinder.use_remesh_preserve_attributes = False
me_cylinder.use_mirror_vertex_groups = False
me_cylinder.update()
me_plane_002 = bpy.data.meshes.new('Plane.002')
me_plane_002.from_pydata([(-1.0, -1.5, 0.25), (1.0, -1.5, 0.25), (-1.0, 0.5, 0.25), (1.0, 0.5, 0.25), (0.0, -1.0, 0.0), (0.0, 1.0, 0.0), (0.5, -1.0, 0.125), (-0.5, -1.0, 0.125), (0.75, -1.25, 0.1875), (-0.75, -1.25, 0.1875), (-1.0, -0.5, 0.25), (-1.0, -1.0, 0.25), (1.0, -0.5, 0.25), (1.0, -1.0, 0.25)], [], [(4, 6, 8, 1, 13, 12, 3, 5), (0, 9, 7, 4, 5, 2, 10, 11), (8, 13, 1), (11, 9, 0)])
me_plane_002.polygons.foreach_set('material_index', [0, 0, 1, 1])
me_plane_002.materials.append(mat_gray)
me_plane_002.materials.append(mat_yellow)
me_plane_002.use_remesh_preserve_volume = False
me_plane_002.use_remesh_preserve_attributes = False
me_plane_002.use_mirror_vertex_groups = False
me_plane_002.update()
me_plane_001 = bpy.data.meshes.new('Plane.001')
me_plane_001.from_pydata([(-1.0, -0.5, -0.25), (1.0, -0.5, -0.25), (-1.0, 1.5, -0.25), (1.0, 1.5, -0.25), (0.0, -1.0, 0.0), (0.0, 1.0, 0.0)], [], [(4, 1, 3, 5), (0, 4, 5, 2)])
me_plane_001.materials.append(mat_gray)
me_plane_001.use_remesh_preserve_volume = False
me_plane_001.use_remesh_preserve_attributes = False
me_plane_001.use_mirror_vertex_groups = False
me_plane_001.update()
me_plane = bpy.data.meshes.new('Plane')
me_plane.from_pydata([(-0.2, 0.5, -0.3), (-0.3333, 0.2, -0.6), (-0.3333, -0.5, 0.6), (-0.3333, -0.5, -0.6), (0.3333, -0.5, -0.6), (0.3333, -0.5, 0.6), (0.2, 0.5, -0.3), (0.3333, 0.2, -0.6), (-0.3333, 0.2, 0.6), (0.3333, 0.2, 0.6), (0.3333, -0.15, 0.6), (0.0, -0.5, 0.6), (-0.3333, -0.15, 0.6), (0.0, 0.2, 0.6), (0.0, -0.15, 0.6), (0.3333, -0.325, 0.6), (-0.1667, -0.5, 0.6), (-0.3333, 0.025, 0.6), (-0.1667, 0.2, 0.6), (0.3333, 0.025, 0.6), (0.1667, -0.5, 0.6), (-0.3333, -0.325, 0.6), (0.1667, 0.2, 0.6), (-0.1667, -0.15, 0.6), (0.1667, -0.15, 0.6), (0.0, -0.325, 0.6), (0.0, 0.025, 0.6), (0.1667, 0.025, 0.6), (0.1667, -0.325, 0.6), (-0.1667, -0.325, 0.6), (-0.1667, 0.025, 0.6), (0.3333, -0.4125, 0.6), (-0.25, -0.5, 0.6), (-0.3333, 0.1125, 0.6), (-0.25, 0.2, 0.6), (0.3333, -0.0625, 0.6), (0.08333, -0.5, 0.6), (-0.3333, -0.2375, 0.6), (0.08333, 0.2, 0.6), (-0.25, -0.15, 0.6), (0.08333, -0.15, 0.6), (0.0, -0.4125, 0.6), (0.0, -0.0625, 0.6), (0.3333, -0.2375, 0.6), (-0.08333, -0.5, 0.6), (-0.3333, -0.0625, 0.6), (-0.08333, 0.2, 0.6), (0.3333, 0.1125, 0.6), (0.25, -0.5, 0.6), (-0.3333, -0.4125, 0.6), (0.25, 0.2, 0.6), (-0.08333, -0.15, 0.6), (0.25, -0.15, 0.6), (0.0, -0.2375, 0.6), (0.0, 0.1125, 0.6), (0.08333, 0.025, 0.6), (0.25, 0.025, 0.6), (0.1667, -0.0625, 0.6), (0.1667, 0.1125, 0.6), (0.08333, -0.325, 0.6), (0.25, -0.325, 0.6), (0.1667, -0.4125, 0.6), (0.1667, -0.2375, 0.6), (-0.25, -0.325, 0.6), (-0.08333, -0.325, 0.6), (-0.1667, -0.4125, 0.6), (-0.1667, -0.2375, 0.6), (-0.25, 0.025, 0.6), (-0.08333, 0.025, 0.6), (-0.1667, -0.0625, 0.6), (-0.1667, 0.1125, 0.6), (-0.08333, 0.1125, 0.6), (-0.08333, -0.0625, 0.6), (-0.25, -0.0625, 0.6), (-0.08333, -0.2375, 0.6), (-0.08333, -0.4125, 0.6), (-0.25, -0.4125, 0.6), (0.25, -0.2375, 0.6), (0.25, -0.4125, 0.6), (0.08333, -0.4125, 0.6), (0.25, 0.1125, 0.6), (0.25, -0.0625, 0.6), (0.08333, -0.0625, 0.6), (0.08333, 0.1125, 0.6), (0.08333, -0.2375, 0.6), (-0.25, -0.2375, 0.6), (-0.25, 0.1125, 0.6), (0.25, -0.15, 0.5), (0.1667, -0.15, 0.5), (0.25, 0.025, 0.5), (0.1667, 0.025, 0.5), (0.1667, -0.0625, 0.5), (0.1667, 0.1125, 0.5), (0.25, -0.325, 0.5), (0.1667, -0.325, 0.5), (0.1667, -0.2375, 0.5), (-0.1667, -0.2375, 0.5), (-0.1667, -0.325, 0.5), (-0.1667, -0.0625, 0.5), (-0.1667, -0.15, 0.5), (-0.1667, 0.1125, 0.5), (-0.1667, 0.025, 0.5), (-0.25, -0.15, 0.5), (0.1667, -0.4125, 0.5), (-0.25, -0.325, 0.5), (-0.1667, -0.4125, 0.5), (-0.25, 0.025, 0.5), (-0.25, -0.0625, 0.5), (-0.25, -0.4125, 0.5), (0.25, -0.2375, 0.5), (0.25, -0.4125, 0.5), (0.25, 0.1125, 0.5), (0.25, -0.0625, 0.5), (-0.25, -0.2375, 0.5), (-0.25, 0.1125, 0.5)], [], [(2, 49, 21, 37, 12, 45, 17, 33, 8, 0, 1, 3), (3, 1, 7, 4), (6, 9, 47, 19, 35, 10, 43, 15, 31, 5, 4, 7), (5, 48, 20, 36, 11, 44, 16, 32, 2, 3, 4), (1, 0, 6, 7), (9, 6, 0, 8, 34, 18, 46, 13, 38, 22, 50), (86, 34, 8, 33), (85, 39, 12, 37), (84, 40, 14, 53), (83, 38, 13, 54), (82, 55, 26, 42), (76, 65, 105, 108), (80, 50, 22, 58), (79, 59, 25, 41), (65, 29, 97, 105), (70, 86, 114, 100), (76, 63, 21, 49), (75, 64, 29, 65), (74, 51, 23, 66), (73, 67, 17, 45), (72, 68, 30, 69), (71, 46, 18, 70), (68, 71, 70, 30), (26, 54, 71, 68), (54, 13, 46, 71), (51, 72, 69, 23), (14, 42, 72, 51), (42, 26, 68, 72), (39, 73, 45, 12), (39, 85, 113, 102), (62, 28, 94, 95), (64, 74, 66, 29), (25, 53, 74, 64), (53, 14, 51, 74), (44, 75, 65, 16), (11, 41, 75, 44), (41, 25, 64, 75), (32, 76, 49, 2), (16, 65, 76, 32), (24, 62, 95, 88), (85, 63, 104, 113), (15, 43, 77, 60), (43, 10, 52, 77), (48, 78, 61, 20), (5, 31, 78, 48), (31, 15, 60, 78), (36, 79, 41, 11), (20, 61, 79, 36), (61, 28, 59, 79), (78, 60, 93, 110), (19, 47, 80, 56), (47, 9, 50, 80), (28, 61, 103, 94), (10, 35, 81, 52), (35, 19, 56, 81), (40, 82, 42, 14), (24, 57, 82, 40), (57, 27, 55, 82), (55, 83, 54, 26), (27, 58, 83, 55), (58, 22, 38, 83), (59, 84, 53, 25), (28, 62, 84, 59), (62, 24, 40, 84), (63, 85, 37, 21), (81, 56, 89, 112), (52, 81, 112, 87), (67, 86, 33, 17), (61, 78, 110, 103), (70, 18, 34, 86), (112, 89, 90, 91), (110, 93, 94, 103), (109, 87, 88, 95), (99, 98, 107, 102), (98, 101, 106, 107), (105, 97, 104, 108), (93, 109, 95, 94), (89, 111, 92, 90), (87, 112, 91, 88), (97, 96, 113, 104), (96, 99, 102, 113), (101, 100, 114, 106), (86, 67, 106, 114), (66, 23, 99, 96), (29, 66, 96, 97), (80, 58, 92, 111), (63, 76, 108, 104), (73, 39, 102, 107), (67, 73, 107, 106), (56, 80, 111, 89), (69, 30, 101, 98), (23, 69, 98, 99), (60, 77, 109, 93), (30, 70, 100, 101), (27, 57, 91, 90), (57, 24, 88, 91), (77, 52, 87, 109), (58, 27, 90, 92)])
me_plane.polygons.foreach_set('material_index', [0, 0, 0, 0, 0, 0, 0, 0, 0, 0, 0, 0, 0, 0, 1, 0, 0, 0, 0, 0, 0, 0, 0, 0, 0, 0, 0, 0, 0, 1, 1, 0, 0, 0, 0, 0, 0, 0, 0, 1, 1, 0, 0, 0, 0, 0, 0, 0, 0, 1, 0, 0, 1, 0, 0, 0, 0, 0, 0, 0, 0, 0, 0, 0, 0, 1, 1, 0, 0, 0, 0, 0, 0, 0, 0, 0, 0, 0, 0, 0, 0, 0, 1, 1, 1, 0, 1, 1, 1, 1, 1, 1, 1, 1, 1, 1, 1, 1])
me_plane.materials.append(mat_gray)
me_plane.materials.append(mat_lit)
me_plane.use_remesh_preserve_volume = False
me_plane.use_remesh_preserve_attributes = False
me_plane.use_mirror_vertex_groups = False
me_plane.update()
me_plane_005 = bpy.data.meshes.new('Plane.005')
me_plane_005.from_pydata([(-1.0, -1.0, 0.0), (1.0, -1.0, 0.0), (-1.0, 1.0, 0.0), (1.0, 1.0, 0.0)], [], [(0, 1, 3, 2)])
me_plane_005.materials.append(mat_material_001)
me_plane_005.use_remesh_preserve_volume = False
me_plane_005.use_remesh_preserve_attributes = False
me_plane_005.use_mirror_vertex_groups = False
me_plane_005.update()
me_plane_004 = bpy.data.meshes.new('Plane.004')
me_plane_004.from_pydata([(-1.0, -1.0, 0.0), (1.0, -1.0, 0.0), (-1.0, 1.0, 0.0), (1.0, 1.0, 0.0)], [], [(0, 1, 3, 2)])
me_plane_004.materials.append(mat_material)
me_plane_004.use_remesh_preserve_volume = False
me_plane_004.use_remesh_preserve_attributes = False
me_plane_004.use_mirror_vertex_groups = False
me_plane_004.update()
me_cylinder_003 = bpy.data.meshes.new('Cylinder.003')
me_cylinder_003.from_pydata([(1.891e-08, 1.0, -1.0), (1.891e-08, 1.0, 1.0), (0.1951, 0.9808, -1.0), (0.1951, 0.9808, 1.0), (0.3827, 0.9239, -1.0), (0.3827, 0.9239, 1.0), (0.5556, 0.8315, -1.0), (0.5556, 0.8315, 1.0), (0.7071, 0.7071, -1.0), (0.7071, 0.7071, 1.0), (0.8315, 0.5556, -1.0), (0.8315, 0.5556, 1.0), (0.9239, 0.3827, -1.0), (0.9239, 0.3827, 1.0), (0.9808, 0.1951, -1.0), (0.9808, 0.1951, 1.0), (1.0, 5.955e-08, -1.0), (1.0, 5.955e-08, 1.0), (0.9808, -0.1951, -1.0), (0.9808, -0.1951, 1.0), (0.9239, -0.3827, -1.0), (0.9239, -0.3827, 1.0), (0.8315, -0.5556, -1.0), (0.8315, -0.5556, 1.0), (0.7071, -0.7071, -1.0), (0.7071, -0.7071, 1.0), (0.5556, -0.8315, -1.0), (0.5556, -0.8315, 1.0), (0.3827, -0.9239, -1.0), (0.3827, -0.9239, 1.0), (0.1951, -0.9808, -1.0), (0.1951, -0.9808, 1.0), (-2.791e-07, -1.0, -1.0), (-2.791e-07, -1.0, 1.0), (-0.1951, -0.9808, -1.0), (-0.1951, -0.9808, 1.0), (-0.3827, -0.9239, -1.0), (-0.3827, -0.9239, 1.0), (-0.5556, -0.8315, -1.0), (-0.5556, -0.8315, 1.0), (-0.7071, -0.7071, -1.0), (-0.7071, -0.7071, 1.0), (-0.8315, -0.5556, -1.0), (-0.8315, -0.5556, 1.0), (-0.9239, -0.3827, -1.0), (-0.9239, -0.3827, 1.0), (-0.9808, -0.1951, -1.0), (-0.9808, -0.1951, 1.0), (-1.0, 9.536e-07, -1.0), (-1.0, 9.536e-07, 1.0), (-0.9808, 0.1951, -1.0), (-0.9808, 0.1951, 1.0), (-0.9239, 0.3827, -1.0), (-0.9239, 0.3827, 1.0), (-0.8315, 0.5556, -1.0), (-0.8315, 0.5556, 1.0), (-0.7071, 0.7071, -1.0), (-0.7071, 0.7071, 1.0), (-0.5556, 0.8315, -1.0), (-0.5556, 0.8315, 1.0), (-0.3827, 0.9239, -1.0), (-0.3827, 0.9239, 1.0), (-0.1951, 0.9808, -1.0), (-0.1951, 0.9808, 1.0)], [], [(0, 1, 3, 2), (2, 3, 5, 4), (4, 5, 7, 6), (6, 7, 9, 8), (8, 9, 11, 10), (10, 11, 13, 12), (12, 13, 15, 14), (14, 15, 17, 16), (16, 17, 19, 18), (18, 19, 21, 20), (20, 21, 23, 22), (22, 23, 25, 24), (24, 25, 27, 26), (26, 27, 29, 28), (28, 29, 31, 30), (30, 31, 33, 32), (32, 33, 35, 34), (34, 35, 37, 36), (36, 37, 39, 38), (38, 39, 41, 40), (40, 41, 43, 42), (42, 43, 45, 44), (44, 45, 47, 46), (46, 47, 49, 48), (48, 49, 51, 50), (50, 51, 53, 52), (52, 53, 55, 54), (54, 55, 57, 56), (56, 57, 59, 58), (58, 59, 61, 60), (3, 1, 63, 61, 59, 57, 55, 53, 51, 49, 47, 45, 43, 41, 39, 37, 35, 33, 31, 29, 27, 25, 23, 21, 19, 17, 15, 13, 11, 9, 7, 5), (60, 61, 63, 62), (62, 63, 1, 0), (0, 2, 4, 6, 8, 10, 12, 14, 16, 18, 20, 22, 24, 26, 28, 30, 32, 34, 36, 38, 40, 42, 44, 46, 48, 50, 52, 54, 56, 58, 60, 62)])
me_cylinder_003.materials.append(mat_black)
me_cylinder_003.use_remesh_preserve_volume = False
me_cylinder_003.use_remesh_preserve_attributes = False
me_cylinder_003.use_mirror_vertex_groups = False
me_cylinder_003.update()
me_cylinder_002 = bpy.data.meshes.new('Cylinder.002')
me_cylinder_002.from_pydata([(1.891e-08, 1.0, -1.0), (1.891e-08, 1.0, 1.0), (0.1951, 0.9808, -1.0), (0.1951, 0.9808, 1.0), (0.3827, 0.9239, -1.0), (0.3827, 0.9239, 1.0), (0.5556, 0.8315, -1.0), (0.5556, 0.8315, 1.0), (0.7071, 0.7071, -1.0), (0.7071, 0.7071, 1.0), (0.8315, 0.5556, -1.0), (0.8315, 0.5556, 1.0), (0.9239, 0.3827, -1.0), (0.9239, 0.3827, 1.0), (0.9808, 0.1951, -1.0), (0.9808, 0.1951, 1.0), (1.0, 5.955e-08, -1.0), (1.0, 5.955e-08, 1.0), (0.9808, -0.1951, -1.0), (0.9808, -0.1951, 1.0), (0.9239, -0.3827, -1.0), (0.9239, -0.3827, 1.0), (0.8315, -0.5556, -1.0), (0.8315, -0.5556, 1.0), (0.7071, -0.7071, -1.0), (0.7071, -0.7071, 1.0), (0.5556, -0.8315, -1.0), (0.5556, -0.8315, 1.0), (0.3827, -0.9239, -1.0), (0.3827, -0.9239, 1.0), (0.1951, -0.9808, -1.0), (0.1951, -0.9808, 1.0), (-2.791e-07, -1.0, -1.0), (-2.791e-07, -1.0, 1.0), (-0.1951, -0.9808, -1.0), (-0.1951, -0.9808, 1.0), (-0.3827, -0.9239, -1.0), (-0.3827, -0.9239, 1.0), (-0.5556, -0.8315, -1.0), (-0.5556, -0.8315, 1.0), (-0.7071, -0.7071, -1.0), (-0.7071, -0.7071, 1.0), (-0.8315, -0.5556, -1.0), (-0.8315, -0.5556, 1.0), (-0.9239, -0.3827, -1.0), (-0.9239, -0.3827, 1.0), (-0.9808, -0.1951, -1.0), (-0.9808, -0.1951, 1.0), (-1.0, 9.536e-07, -1.0), (-1.0, 9.536e-07, 1.0), (-0.9808, 0.1951, -1.0), (-0.9808, 0.1951, 1.0), (-0.9239, 0.3827, -1.0), (-0.9239, 0.3827, 1.0), (-0.8315, 0.5556, -1.0), (-0.8315, 0.5556, 1.0), (-0.7071, 0.7071, -1.0), (-0.7071, 0.7071, 1.0), (-0.5556, 0.8315, -1.0), (-0.5556, 0.8315, 1.0), (-0.3827, 0.9239, -1.0), (-0.3827, 0.9239, 1.0), (-0.1951, 0.9808, -1.0), (-0.1951, 0.9808, 1.0)], [], [(0, 1, 3, 2), (2, 3, 5, 4), (4, 5, 7, 6), (6, 7, 9, 8), (8, 9, 11, 10), (10, 11, 13, 12), (12, 13, 15, 14), (14, 15, 17, 16), (16, 17, 19, 18), (18, 19, 21, 20), (20, 21, 23, 22), (22, 23, 25, 24), (24, 25, 27, 26), (26, 27, 29, 28), (28, 29, 31, 30), (30, 31, 33, 32), (32, 33, 35, 34), (34, 35, 37, 36), (36, 37, 39, 38), (38, 39, 41, 40), (40, 41, 43, 42), (42, 43, 45, 44), (44, 45, 47, 46), (46, 47, 49, 48), (48, 49, 51, 50), (50, 51, 53, 52), (52, 53, 55, 54), (54, 55, 57, 56), (56, 57, 59, 58), (58, 59, 61, 60), (3, 1, 63, 61, 59, 57, 55, 53, 51, 49, 47, 45, 43, 41, 39, 37, 35, 33, 31, 29, 27, 25, 23, 21, 19, 17, 15, 13, 11, 9, 7, 5), (60, 61, 63, 62), (62, 63, 1, 0), (0, 2, 4, 6, 8, 10, 12, 14, 16, 18, 20, 22, 24, 26, 28, 30, 32, 34, 36, 38, 40, 42, 44, 46, 48, 50, 52, 54, 56, 58, 60, 62)])
me_cylinder_002.materials.append(mat_black)
me_cylinder_002.use_remesh_preserve_volume = False
me_cylinder_002.use_remesh_preserve_attributes = False
me_cylinder_002.use_mirror_vertex_groups = False
me_cylinder_002.update()
me_cube_001 = bpy.data.meshes.new('Cube.001')
me_cube_001.from_pydata([(-1.0, -1.0, -1.0), (-1.0, -1.0, 1.0), (-1.0, 1.0, -1.0), (-1.0, 1.0, 1.0), (1.0, -1.0, -1.0), (1.0, -1.0, 1.0), (1.0, 1.0, -1.0), (1.0, 1.0, 1.0), (-1.0, 0.0, 1.0), (1.0, 0.0, 1.0), (-1.0, 0.5, 1.0), (1.0, -0.5, 1.0), (-1.0, -0.5, 1.0), (1.0, 0.5, 1.0), (1.0, -0.5, 1.8), (1.0, -1.0, 1.8), (-1.0, -1.0, 1.8), (-1.0, -0.5, 1.8), (-1.0, 0.5, 1.8), (-1.0, 1.0, 1.8), (1.0, 1.0, 1.8), (1.0, 0.5, 1.8)], [], [(1, 12, 8, 10, 3, 2, 0), (3, 7, 6, 2), (7, 13, 9, 11, 5, 4, 6), (5, 1, 0, 4), (0, 2, 6, 4), (7, 3, 19, 20), (11, 9, 8, 12), (5, 11, 14, 15), (9, 13, 10, 8), (15, 14, 17, 16), (1, 5, 15, 16), (11, 12, 17, 14), (12, 1, 16, 17), (21, 20, 19, 18), (10, 13, 21, 18), (13, 7, 20, 21), (3, 10, 18, 19)])
me_cube_001.materials.append(mat_black)
me_cube_001.use_remesh_preserve_volume = False
me_cube_001.use_remesh_preserve_attributes = False
me_cube_001.use_mirror_vertex_groups = False
me_cube_001.update()
me_cube = bpy.data.meshes.new('Cube')
me_cube.from_pydata([(-1.0, -1.0, -1.0), (-1.0, -1.0, 1.0), (-1.0, 1.0, -1.0), (-1.0, 1.0, 1.0), (1.0, -1.0, -1.0), (1.0, -1.0, 1.0), (1.0, 1.0, -1.0), (1.0, 1.0, 1.0), (-1.0, 0.0, 1.0), (1.0, 0.0, 1.0), (-1.0, 0.5, 1.0), (1.0, -0.5, 1.0), (-1.0, -0.5, 1.0), (1.0, 0.5, 1.0), (1.0, -0.5, 1.8), (1.0, -1.0, 1.8), (-1.0, -1.0, 1.8), (-1.0, -0.5, 1.8), (-1.0, 0.5, 1.8), (-1.0, 1.0, 1.8), (1.0, 1.0, 1.8), (1.0, 0.5, 1.8)], [], [(1, 12, 8, 10, 3, 2, 0), (3, 7, 6, 2), (7, 13, 9, 11, 5, 4, 6), (5, 1, 0, 4), (0, 2, 6, 4), (7, 3, 19, 20), (11, 9, 8, 12), (5, 11, 14, 15), (9, 13, 10, 8), (15, 14, 17, 16), (1, 5, 15, 16), (11, 12, 17, 14), (12, 1, 16, 17), (21, 20, 19, 18), (10, 13, 21, 18), (13, 7, 20, 21), (3, 10, 18, 19)])
me_cube.materials.append(mat_black)
me_cube.use_remesh_preserve_volume = False
me_cube.use_remesh_preserve_attributes = False
me_cube.use_mirror_vertex_groups = False
me_cube.update()
me_sphere = bpy.data.meshes.new('Sphere')
me_sphere.from_pydata([(-0.1951, 0.0, 0.9808), (-0.3827, 0.0, 0.9239), (-0.5556, 0.0, 0.8315), (-0.7071, 0.0, 0.7071), (-0.8315, 0.0, 0.5556), (-0.9239, 0.0, 0.3827), (-0.9808, 0.0, 0.1951), (-1.0, 0.0, 7.55e-08), (-0.9808, 0.0, -0.1951), (-0.9239, 0.0, -0.3827), (-0.1913, 0.03806, 0.9808), (-0.3753, 0.07466, 0.9239), (-0.5449, 0.1084, 0.8315), (-0.6935, 0.1379, 0.7071), (-0.8155, 0.1622, 0.5556), (-0.9061, 0.1802, 0.3827), (-0.9619, 0.1913, 0.1951), (-0.9808, 0.1951, 7.55e-08), (-0.9619, 0.1913, -0.1951), (-0.9061, 0.1802, -0.3827), (-0.8155, 0.1622, -0.5556), (-0.6935, 0.1379, -0.7071), (-0.5449, 0.1084, -0.8315), (-0.3753, 0.07466, -0.9239), (-0.1913, 0.03806, -0.9808), (-0.1802, 0.07466, 0.9808), (-0.3536, 0.1464, 0.9239), (-0.5133, 0.2126, 0.8315), (-0.6533, 0.2706, 0.7071), (-0.7682, 0.3182, 0.5556), (-0.8536, 0.3536, 0.3827), (-0.9061, 0.3753, 0.1951), (-0.9239, 0.3827, 7.55e-08), (-0.9061, 0.3753, -0.1951), (-0.8536, 0.3536, -0.3827), (-0.7682, 0.3182, -0.5556), (-0.6533, 0.2706, -0.7071), (-0.5133, 0.2126, -0.8315), (-0.3536, 0.1464, -0.9239), (-0.1802, 0.07466, -0.9808), (-0.1622, 0.1084, 0.9808), (-0.3182, 0.2126, 0.9239), (-0.4619, 0.3087, 0.8315), (-0.5879, 0.3928, 0.7071), (-0.6913, 0.4619, 0.5556), (-0.7682, 0.5133, 0.3827), (-0.8155, 0.5449, 0.1951), (-0.8315, 0.5556, 7.55e-08), (-0.8155, 0.5449, -0.1951), (-0.7682, 0.5133, -0.3827), (-0.6913, 0.4619, -0.5556), (-0.5879, 0.3928, -0.7071), (-0.4619, 0.3087, -0.8315), (-0.3182, 0.2126, -0.9239), (-0.1622, 0.1084, -0.9808), (-0.1379, 0.1379, 0.9808), (-0.2706, 0.2706, 0.9239), (-0.3928, 0.3928, 0.8315), (-0.5, 0.5, 0.7071), (-0.5879, 0.5879, 0.5556), (-0.6533, 0.6533, 0.3827), (-0.6935, 0.6935, 0.1951), (-0.7071, 0.7071, 7.55e-08), (-0.6935, 0.6935, -0.1951), (-0.6533, 0.6533, -0.3827), (-0.5879, 0.5879, -0.5556), (-0.5, 0.5, -0.7071), (-0.3928, 0.3928, -0.8315), (-0.2706, 0.2706, -0.9239), (-0.1379, 0.1379, -0.9808), (-0.1084, 0.1622, 0.9808), (-0.2126, 0.3182, 0.9239), (-0.3087, 0.4619, 0.8315), (-0.3928, 0.5879, 0.7071), (-0.4619, 0.6913, 0.5556), (-0.5133, 0.7682, 0.3827), (-0.5449, 0.8155, 0.1951), (-0.5556, 0.8315, 7.55e-08), (-0.5449, 0.8155, -0.1951), (-0.5133, 0.7682, -0.3827), (-0.4619, 0.6913, -0.5556), (-0.3928, 0.5879, -0.7071), (-0.3087, 0.4619, -0.8315), (-0.2126, 0.3182, -0.9239), (-0.1084, 0.1622, -0.9808), (-0.07466, 0.1802, 0.9808), (-0.1464, 0.3536, 0.9239), (-0.2126, 0.5133, 0.8315), (-0.2706, 0.6533, 0.7071), (-0.3182, 0.7682, 0.5556), (-0.3536, 0.8536, 0.3827), (-0.3753, 0.9061, 0.1951), (-0.3827, 0.9239, 7.55e-08), (-0.3753, 0.9061, -0.1951), (-0.3536, 0.8536, -0.3827), (-0.3182, 0.7682, -0.5556), (-0.2706, 0.6533, -0.7071), (-0.2126, 0.5133, -0.8315), (-0.1464, 0.3536, -0.9239), (-0.07466, 0.1802, -0.9808), (-0.03806, 0.1913, 0.9808), (-0.07466, 0.3753, 0.9239), (-0.1084, 0.5449, 0.8315), (-0.1379, 0.6935, 0.7071), (-0.1622, 0.8155, 0.5556), (-0.1802, 0.9061, 0.3827), (-0.1913, 0.9619, 0.1951), (-0.1951, 0.9808, 7.55e-08), (-0.1913, 0.9619, -0.1951), (-0.1802, 0.9061, -0.3827), (-0.1622, 0.8155, -0.5556), (-0.1379, 0.6935, -0.7071), (-0.1084, 0.5449, -0.8315), (-0.07466, 0.3753, -0.9239), (3.266e-07, 0.1951, 0.9808), (3.192e-07, 0.3827, 0.9239), (3.117e-07, 0.5556, 0.8315), (3.192e-07, 0.7071, 0.7071), (3.341e-07, 0.8315, 0.5556), (2.745e-07, 0.9239, 0.3827), (3.937e-07, 0.9808, 0.1951), (3.788e-07, 1.0, 7.55e-08), (3.937e-07, 0.9808, -0.1951), (2.298e-07, 0.9239, -0.3827), (0.03806, 0.1913, 0.9808), (0.07466, 0.3753, 0.9239), (0.1084, 0.5449, 0.8315), (0.138, 0.6935, 0.7071), (0.1622, 0.8155, 0.5556), (0.1802, 0.9061, 0.3827), (0.1913, 0.9619, 0.1951), (0.1951, 0.9808, 7.55e-08), (0.1913, 0.9619, -0.1951), (0.1802, 0.9061, -0.3827), (0.1622, 0.8155, -0.5556), (0.138, 0.6935, -0.7071), (0.1084, 0.5449, -0.8315), (0.07466, 0.3753, -0.9239), (0.03806, 0.1913, -0.9808), (0.07466, 0.1802, 0.9808), (0.1464, 0.3536, 0.9239), (0.2126, 0.5133, 0.8315), (0.2706, 0.6533, 0.7071), (0.3182, 0.7682, 0.5556), (0.3536, 0.8536, 0.3827), (0.3753, 0.9061, 0.1951), (0.3827, 0.9239, 7.55e-08), (0.3753, 0.9061, -0.1951), (0.3536, 0.8536, -0.3827), (0.3182, 0.7682, -0.5556), (0.2706, 0.6533, -0.7071), (0.2126, 0.5133, -0.8315), (0.1464, 0.3536, -0.9239), (0.07466, 0.1802, -0.9808), (0.1084, 0.1622, 0.9808), (0.2126, 0.3182, 0.9239), (0.3087, 0.4619, 0.8315), (0.3928, 0.5879, 0.7071), (0.4619, 0.6913, 0.5556), (0.5133, 0.7682, 0.3827), (0.5449, 0.8155, 0.1951), (0.5556, 0.8315, 7.55e-08), (0.5449, 0.8155, -0.1951), (0.5133, 0.7682, -0.3827), (0.4619, 0.6913, -0.5556), (0.3928, 0.5879, -0.7071), (0.3087, 0.4619, -0.8315), (0.2126, 0.3182, -0.9239), (0.1084, 0.1622, -0.9808), (0.138, 0.1379, 0.9808), (0.2706, 0.2706, 0.9239), (0.3928, 0.3928, 0.8315), (0.5, 0.5, 0.7071), (0.5879, 0.5879, 0.5556), (0.6533, 0.6533, 0.3827), (0.6935, 0.6935, 0.1951), (0.7071, 0.7071, 7.55e-08), (0.6935, 0.6935, -0.1951), (0.6533, 0.6533, -0.3827), (0.5879, 0.5879, -0.5556), (0.5, 0.5, -0.7071), (0.3928, 0.3928, -0.8315), (0.2706, 0.2706, -0.9239), (0.138, 0.1379, -0.9808), (0.1622, 0.1084, 0.9808), (0.3182, 0.2126, 0.9239), (0.4619, 0.3087, 0.8315), (0.5879, 0.3928, 0.7071), (0.6913, 0.4619, 0.5556), (0.7682, 0.5133, 0.3827), (0.8155, 0.5449, 0.1951), (0.8315, 0.5556, 7.55e-08), (0.8155, 0.5449, -0.1951), (0.7682, 0.5133, -0.3827), (0.6913, 0.4619, -0.5556), (0.5879, 0.3928, -0.7071), (0.4619, 0.3087, -0.8315), (0.3182, 0.2126, -0.9239), (0.1622, 0.1084, -0.9808), (0.1802, 0.07466, 0.9808), (0.3536, 0.1464, 0.9239), (0.5133, 0.2126, 0.8315), (0.6533, 0.2706, 0.7071), (0.7682, 0.3182, 0.5556), (0.8536, 0.3536, 0.3827), (0.9061, 0.3753, 0.1951), (0.9239, 0.3827, 7.55e-08), (0.9061, 0.3753, -0.1951), (0.8536, 0.3536, -0.3827), (0.7682, 0.3182, -0.5556), (0.6533, 0.2706, -0.7071), (0.5133, 0.2126, -0.8315), (0.3536, 0.1464, -0.9239), (0.1802, 0.07466, -0.9808), (0.1913, 0.03806, 0.9808), (0.3753, 0.07466, 0.9239), (0.5449, 0.1084, 0.8315), (0.6935, 0.1379, 0.7071), (0.8155, 0.1622, 0.5556), (0.9061, 0.1802, 0.3827), (0.9619, 0.1913, 0.1951), (0.9808, 0.1951, 7.55e-08), (0.9619, 0.1913, -0.1951), (0.9061, 0.1802, -0.3827), (0.8155, 0.1622, -0.5556), (0.6935, 0.1379, -0.7071), (0.5449, 0.1084, -0.8315), (0.3753, 0.07466, -0.9239), (0.1913, 0.03806, -0.9808), (0.1951, -7.212e-09, 0.9808), (0.3827, 4.122e-08, 0.9239), (0.5556, 2.632e-08, 0.8315), (0.7071, -2.584e-08, 0.7071), (0.8315, -8.544e-08, 0.5556), (0.9239, 6.357e-08, 0.3827), (0.9808, -8.544e-08, 0.1951), (1.0, -1.003e-07, 7.55e-08), (0.9808, -8.544e-08, -0.1951), (0.9239, 6.357e-08, -0.3827), (0.1913, -0.03806, 0.9808), (0.3753, -0.07466, 0.9239), (0.5449, -0.1084, 0.8315), (0.6935, -0.1379, 0.7071), (0.8155, -0.1622, 0.5556), (0.9061, -0.1802, 0.3827), (0.9619, -0.1913, 0.1951), (0.9808, -0.1951, 7.55e-08), (0.9619, -0.1913, -0.1951), (0.9061, -0.1802, -0.3827), (0.8155, -0.1622, -0.5556), (0.6935, -0.1379, -0.7071), (0.5449, -0.1084, -0.8315), (0.3753, -0.07466, -0.9239), (0.1913, -0.03806, -0.9808), (0.1802, -0.07466, 0.9808), (0.3536, -0.1464, 0.9239), (0.5133, -0.2126, 0.8315), (0.6533, -0.2706, 0.7071), (0.7682, -0.3182, 0.5556), (0.8536, -0.3536, 0.3827), (0.9061, -0.3753, 0.1951), (0.9239, -0.3827, 7.55e-08), (0.9061, -0.3753, -0.1951), (0.8536, -0.3536, -0.3827), (0.7682, -0.3182, -0.5556), (0.6533, -0.2706, -0.7071), (0.5133, -0.2126, -0.8315), (0.3536, -0.1464, -0.9239), (0.1802, -0.07466, -0.9808), (0.1622, -0.1084, 0.9808), (0.3182, -0.2126, 0.9239), (0.4619, -0.3087, 0.8315), (0.5879, -0.3928, 0.7071), (0.6913, -0.4619, 0.5556), (0.7682, -0.5133, 0.3827), (0.8155, -0.5449, 0.1951), (0.8315, -0.5556, 7.55e-08), (0.8155, -0.5449, -0.1951), (0.7682, -0.5133, -0.3827), (0.6913, -0.4619, -0.5556), (0.5879, -0.3928, -0.7071), (0.4619, -0.3087, -0.8315), (0.3182, -0.2126, -0.9239), (0.1622, -0.1084, -0.9808), (0.138, -0.1379, 0.9808), (0.2706, -0.2706, 0.9239), (0.3928, -0.3928, 0.8315), (0.5, -0.5, 0.7071), (0.5879, -0.5879, 0.5556), (0.6533, -0.6533, 0.3827), (0.6935, -0.6935, 0.1951), (0.7071, -0.7071, 7.55e-08), (0.6935, -0.6935, -0.1951), (0.6533, -0.6533, -0.3827), (0.5879, -0.5879, -0.5556), (0.5, -0.5, -0.7071), (0.3928, -0.3928, -0.8315), (0.2706, -0.2706, -0.9239), (0.1379, -0.1379, -0.9808), (0.1084, -0.1622, 0.9808), (0.2126, -0.3182, 0.9239), (0.3087, -0.4619, 0.8315), (0.3928, -0.5879, 0.7071), (0.4619, -0.6913, 0.5556), (0.5133, -0.7682, 0.3827), (0.5449, -0.8155, 0.1951), (0.5556, -0.8315, 7.55e-08), (0.5449, -0.8155, -0.1951), (0.5133, -0.7682, -0.3827), (0.4619, -0.6913, -0.5556), (0.3928, -0.5879, -0.7071), (0.3087, -0.4619, -0.8315), (0.2126, -0.3182, -0.9239), (0.1084, -0.1622, -0.9808), (0.07466, -0.1802, 0.9808), (0.1464, -0.3536, 0.9239), (0.2126, -0.5133, 0.8315), (0.2706, -0.6533, 0.7071), (0.3182, -0.7682, 0.5556), (0.3536, -0.8536, 0.3827), (0.3753, -0.9061, 0.1951), (0.3827, -0.9239, 7.55e-08), (0.3753, -0.9061, -0.1951), (0.3536, -0.8536, -0.3827), (0.3182, -0.7682, -0.5556), (0.2706, -0.6533, -0.7071), (0.2126, -0.5133, -0.8315), (0.1464, -0.3536, -0.9239), (0.07466, -0.1802, -0.9808), (0.03806, -0.1913, 0.9808), (0.07466, -0.3753, 0.9239), (0.1084, -0.5449, 0.8315), (0.1379, -0.6935, 0.7071), (0.1622, -0.8155, 0.5556), (0.1802, -0.9061, 0.3827), (0.1913, -0.9619, 0.1951), (0.1951, -0.9808, 7.55e-08), (0.1913, -0.9619, -0.1951), (0.1802, -0.9061, -0.3827), (0.1622, -0.8155, -0.5556), (0.1379, -0.6935, -0.7071), (0.1084, -0.5449, -0.8315), (0.07466, -0.3753, -0.9239), (3.117e-07, -0.1951, 0.9808), (2.819e-07, -0.3827, 0.9239), (2.819e-07, -0.5556, 0.8315), (1.851e-07, -0.7071, 0.7071), (1.404e-07, -0.8315, 0.5556), (3.192e-07, -0.9239, 0.3827), (9.567e-08, -0.9808, 0.1951), (1.404e-07, -1.0, 7.55e-08), (9.567e-08, -0.9808, -0.1951), (3.192e-07, -0.9239, -0.3827), (-0.03806, -0.1913, 0.9808), (-0.07466, -0.3753, 0.9239), (-0.1084, -0.5449, 0.8315), (-0.1379, -0.6935, 0.7071), (-0.1622, -0.8155, 0.5556), (-0.1802, -0.9061, 0.3827), (-0.1913, -0.9619, 0.1951), (-0.1951, -0.9808, 7.55e-08), (-0.1913, -0.9619, -0.1951), (-0.1802, -0.9061, -0.3827), (-0.1622, -0.8155, -0.5556), (-0.1379, -0.6935, -0.7071), (-0.1084, -0.5449, -0.8315), (-0.07466, -0.3753, -0.9239), (-0.03806, -0.1913, -0.9808), (-0.07466, -0.1802, 0.9808), (-0.1464, -0.3536, 0.9239), (-0.2126, -0.5133, 0.8315), (-0.2706, -0.6533, 0.7071), (-0.3182, -0.7682, 0.5556), (-0.3536, -0.8536, 0.3827), (-0.3753, -0.9061, 0.1951), (-0.3827, -0.9239, 7.55e-08), (-0.3753, -0.9061, -0.1951), (-0.3536, -0.8536, -0.3827), (-0.3182, -0.7682, -0.5556), (-0.2706, -0.6533, -0.7071), (-0.2126, -0.5133, -0.8315), (-0.1464, -0.3536, -0.9239), (-0.07466, -0.1802, -0.9808), (-0.1084, -0.1622, 0.9808), (-0.2126, -0.3182, 0.9239), (-0.3087, -0.4619, 0.8315), (-0.3928, -0.5879, 0.7071), (-0.4619, -0.6913, 0.5556), (-0.5133, -0.7682, 0.3827), (-0.5449, -0.8155, 0.1951), (-0.5556, -0.8315, 7.55e-08), (-0.5449, -0.8155, -0.1951), (-0.5133, -0.7682, -0.3827), (-0.4619, -0.6913, -0.5556), (-0.3928, -0.5879, -0.7071), (-0.3087, -0.4619, -0.8315), (-0.2126, -0.3182, -0.9239), (-0.1084, -0.1622, -0.9808), (-0.1379, -0.1379, 0.9808), (-0.2706, -0.2706, 0.9239), (-0.3928, -0.3928, 0.8315), (-0.5, -0.5, 0.7071), (-0.5879, -0.5879, 0.5556), (-0.6533, -0.6533, 0.3827), (-0.6935, -0.6935, 0.1951), (-0.7071, -0.7071, 7.55e-08), (-0.6935, -0.6935, -0.1951), (-0.6533, -0.6533, -0.3827), (-0.5879, -0.5879, -0.5556), (-0.5, -0.5, -0.7071), (-0.3928, -0.3928, -0.8315), (-0.2706, -0.2706, -0.9239), (-0.1379, -0.1379, -0.9808), (-0.1622, -0.1084, 0.9808), (-0.3182, -0.2126, 0.9239), (-0.4619, -0.3087, 0.8315), (-0.5879, -0.3928, 0.7071), (-0.6913, -0.4619, 0.5556), (-0.7682, -0.5133, 0.3827), (-0.8155, -0.5449, 0.1951), (-0.8315, -0.5556, 7.55e-08), (-0.8155, -0.5449, -0.1951), (-0.7682, -0.5133, -0.3827), (-0.6913, -0.4619, -0.5556), (-0.5879, -0.3928, -0.7071), (-0.4619, -0.3087, -0.8315), (-0.3182, -0.2126, -0.9239), (-0.1622, -0.1084, -0.9808), (2.48e-08, -1.247e-07, 1.0), (-0.1802, -0.07466, 0.9808), (-0.3536, -0.1464, 0.9239), (-0.5133, -0.2126, 0.8315), (-0.6533, -0.2706, 0.7071), (-0.7682, -0.3182, 0.5556), (-0.8536, -0.3536, 0.3827), (-0.9061, -0.3753, 0.1951), (-0.9239, -0.3827, 7.55e-08), (-0.9061, -0.3753, -0.1951), (-0.8536, -0.3536, -0.3827), (-0.7682, -0.3182, -0.5556), (-0.6533, -0.2706, -0.7071), (-0.5133, -0.2126, -0.8315), (-0.3536, -0.1464, -0.9239), (-0.1802, -0.07466, -0.9808), (-0.1913, -0.03806, 0.9808), (-0.3753, -0.07466, 0.9239), (-0.5449, -0.1084, 0.8315), (-0.6935, -0.1379, 0.7071), (-0.8155, -0.1622, 0.5556), (-0.9061, -0.1802, 0.3827), (-0.9619, -0.1913, 0.1951), (-0.9808, -0.1951, 7.55e-08), (-0.9619, -0.1913, -0.1951), (-0.9061, -0.1802, -0.3827), (-0.8155, -0.1622, -0.5556), (-0.6935, -0.1379, -0.7071), (-0.5449, -0.1084, -0.8315), (-0.3753, -0.07466, -0.9239), (-0.1913, -0.03806, -0.9808), (-0.9239, 0.0, -0.3827), (-0.9061, 0.1802, -0.3827), (-0.8155, 0.1622, -0.5556), (-0.6935, 0.1379, -0.7071), (-0.5449, 0.1084, -0.8315), (-0.3753, 0.07466, -0.9239), (-0.1802, 0.9061, -0.3827), (-0.1622, 0.8155, -0.5556), (-0.1379, 0.6935, -0.7071), (-0.1084, 0.5449, -0.8315), (-0.07466, 0.3753, -0.9239), (-0.03806, 0.1913, -0.9808), (2.298e-07, 0.9239, -0.3827), (0.1802, 0.9061, -0.3827), (0.1622, 0.8155, -0.5556), (0.138, 0.6935, -0.7071), (0.1084, 0.5449, -0.8315), (0.07466, 0.3753, -0.9239), (0.9061, 0.1802, -0.3827), (0.8155, 0.1622, -0.5556), (0.6935, 0.1379, -0.7071), (0.5449, 0.1084, -0.8315), (0.3753, 0.07466, -0.9239), (0.9239, 6.357e-08, -0.3827), (0.9061, -0.1802, -0.3827), (0.8155, -0.1622, -0.5556), (0.6935, -0.1379, -0.7071), (0.5449, -0.1084, -0.8315), (0.3753, -0.07466, -0.9239), (0.1802, -0.9061, -0.3827), (0.1622, -0.8155, -0.5556), (0.1379, -0.6935, -0.7071), (0.1084, -0.5449, -0.8315), (0.07466, -0.3753, -0.9239), (0.03806, -0.1913, -0.9808), (3.192e-07, -0.9239, -0.3827), (-0.1802, -0.9061, -0.3827), (-0.1622, -0.8155, -0.5556), (-0.1379, -0.6935, -0.7071), (-0.1084, -0.5449, -0.8315), (-0.07466, -0.3753, -0.9239), (-0.9061, -0.1802, -0.3827), (-0.8155, -0.1622, -0.5556), (-0.6935, -0.1379, -0.7071), (-0.5449, -0.1084, -0.8315), (-0.3753, -0.07466, -0.9239), (-0.1802, 0.07466, -0.7808), (-0.1913, 0.03806, -0.7808), (-0.1622, 0.1084, -0.7808), (-0.1379, 0.1379, -0.7808), (-0.1084, 0.1622, -0.7808), (-0.07466, 0.1802, -0.7808), (0.07466, 0.1802, -0.7808), (0.03806, 0.1913, -0.7808), (0.1084, 0.1622, -0.7808), (0.138, 0.1379, -0.7808), (0.1622, 0.1084, -0.7808), (0.1802, 0.07466, -0.7808), (0.1913, 0.03806, -0.7808), (0.1802, -0.07466, -0.7808), (0.1913, -0.03806, -0.7808), (0.1622, -0.1084, -0.7808), (0.1379, -0.1379, -0.7808), (0.1084, -0.1622, -0.7808), (0.07466, -0.1802, -0.7808), (-0.07466, -0.1802, -0.7808), (-0.03806, -0.1913, -0.7808), (-0.1084, -0.1622, -0.7808), (-0.1379, -0.1379, -0.7808), (-0.1622, -0.1084, -0.7808), (-0.1802, -0.07466, -0.7808), (-0.1913, -0.03806, -0.7808), (-0.9239, 4.978e-08, -0.1827), (-0.8315, 4.978e-08, -0.3556), (-0.7071, 4.978e-08, -0.5071), (-0.5556, 4.978e-08, -0.6315), (-0.3827, 4.978e-08, -0.7239), (-0.1951, 4.978e-08, -0.7808), (-0.9061, 0.1802, -0.1827), (-0.8155, 0.1622, -0.3556), (-0.6935, 0.1379, -0.5071), (-0.5449, 0.1084, -0.6315), (-0.3753, 0.07466, -0.7239), (-0.1802, 0.9061, -0.1827), (-0.1622, 0.8155, -0.3556), (-0.1379, 0.6935, -0.5071), (-0.1084, 0.5449, -0.6315), (-0.07466, 0.3753, -0.7239), (-0.03806, 0.1913, -0.7808), (2.247e-07, 0.9239, -0.1827), (3.29e-07, 0.8315, -0.3556), (3.141e-07, 0.7071, -0.5071), (3.365e-07, 0.5556, -0.6315), (2.992e-07, 0.3827, -0.7239), (3.03e-07, 0.1951, -0.7808), (0.1802, 0.9061, -0.1827), (0.1622, 0.8155, -0.3556), (0.138, 0.6935, -0.5071), (0.1084, 0.5449, -0.6315), (0.07466, 0.3753, -0.7239), (0.9061, 0.1802, -0.1827), (0.8155, 0.1622, -0.3556), (0.6935, 0.1379, -0.5071), (0.5449, 0.1084, -0.6315), (0.3753, 0.07466, -0.7239), (0.9239, 1.133e-07, -0.1827), (0.8315, -3.567e-08, -0.3556), (0.7071, 2.394e-08, -0.5071), (0.5556, 3.884e-08, -0.6315), (0.3827, 5.374e-08, -0.7239), (0.1951, 5.374e-08, -0.7808), (0.9061, -0.1802, -0.1827), (0.8155, -0.1622, -0.3556), (0.6935, -0.1379, -0.5071), (0.5449, -0.1084, -0.6315), (0.3753, -0.07466, -0.7239), (0.1802, -0.9061, -0.1827), (0.1622, -0.8155, -0.3556), (0.1379, -0.6935, -0.5071), (0.1084, -0.5449, -0.6315), (0.07466, -0.3753, -0.7239), (0.03806, -0.1913, -0.7808), (3.141e-07, -0.9239, -0.1827), (1.353e-07, -0.8315, -0.3556), (1.8e-07, -0.7071, -0.5071), (2.545e-07, -0.5556, -0.6315), (2.471e-07, -0.3827, -0.7239), (3.104e-07, -0.1951, -0.7808), (-0.1802, -0.9061, -0.1827), (-0.1622, -0.8155, -0.3556), (-0.1379, -0.6935, -0.5071), (-0.1084, -0.5449, -0.6315), (-0.07466, -0.3753, -0.7239), (-0.9061, -0.1802, -0.1827), (-0.8155, -0.1622, -0.3556), (-0.6935, -0.1379, -0.5071), (-0.5449, -0.1084, -0.6315), (-0.3753, -0.07466, -0.7239)], [(535, 536), (568, 569)], [(454, 453, 500, 501), (5, 4, 14, 15), (6, 5, 15, 16), (7, 6, 16, 17), (0, 428, 10), (8, 7, 17, 18), (1, 0, 10, 11), (9, 8, 18, 19), (2, 1, 11, 12), (22, 23, 464, 463), (3, 2, 12, 13), (21, 22, 463, 462), (4, 3, 13, 14), (21, 20, 35, 36), (14, 13, 28, 29), (22, 21, 36, 37), (15, 14, 29, 30), (23, 22, 37, 38), (16, 15, 30, 31), (24, 23, 38, 39), (17, 16, 31, 32), (10, 428, 25), (198, 213, 516, 515), (18, 17, 32, 33), (11, 10, 25, 26), (19, 18, 33, 34), (12, 11, 26, 27), (20, 19, 34, 35), (13, 12, 27, 28), (25, 428, 40), (490, 489, 576, 577), (33, 32, 47, 48), (26, 25, 40, 41), (34, 33, 48, 49), (27, 26, 41, 42), (35, 34, 49, 50), (28, 27, 42, 43), (36, 35, 50, 51), (29, 28, 43, 44), (37, 36, 51, 52), (30, 29, 44, 45), (38, 37, 52, 53), (31, 30, 45, 46), (39, 38, 53, 54), (32, 31, 46, 47), (44, 43, 58, 59), (52, 51, 66, 67), (45, 44, 59, 60), (53, 52, 67, 68), (46, 45, 60, 61), (54, 53, 68, 69), (47, 46, 61, 62), (40, 428, 55), (501, 500, 592, 593), (48, 47, 62, 63), (41, 40, 55, 56), (49, 48, 63, 64), (42, 41, 56, 57), (50, 49, 64, 65), (43, 42, 57, 58), (51, 50, 65, 66), (63, 62, 77, 78), (56, 55, 70, 71), (64, 63, 78, 79), (57, 56, 71, 72), (65, 64, 79, 80), (58, 57, 72, 73), (66, 65, 80, 81), (59, 58, 73, 74), (67, 66, 81, 82), (60, 59, 74, 75), (68, 67, 82, 83), (61, 60, 75, 76), (69, 68, 83, 84), (62, 61, 76, 77), (55, 428, 70), (283, 298, 521, 520), (82, 81, 96, 97), (75, 74, 89, 90), (83, 82, 97, 98), (76, 75, 90, 91), (84, 83, 98, 99), (77, 76, 91, 92), (70, 428, 85), (468, 467, 544, 545), (78, 77, 92, 93), (71, 70, 85, 86), (79, 78, 93, 94), (72, 71, 86, 87), (80, 79, 94, 95), (73, 72, 87, 88), (81, 80, 95, 96), (74, 73, 88, 89), (86, 85, 100, 101), (94, 93, 108, 109), (87, 86, 101, 102), (95, 94, 109, 110), (88, 87, 102, 103), (96, 95, 110, 111), (89, 88, 103, 104), (97, 96, 111, 112), (90, 89, 104, 105), (98, 97, 112, 113), (91, 90, 105, 106), (92, 91, 106, 107), (85, 428, 100), (479, 478, 560, 561), (93, 92, 107, 108), (105, 104, 118, 119), (352, 362, 495, 494), (106, 105, 119, 120), (123, 133, 472, 471), (107, 106, 120, 121), (100, 428, 114), (20, 21, 462, 461), (108, 107, 121, 122), (101, 100, 114, 115), (109, 108, 122, 123), (102, 101, 115, 116), (103, 102, 116, 117), (19, 20, 461, 460), (104, 103, 117, 118), (223, 238, 482, 477), (123, 122, 132, 133), (116, 115, 125, 126), (136, 137, 476, 475), (117, 116, 126, 127), (118, 117, 127, 128), (135, 136, 475, 474), (119, 118, 128, 129), (134, 135, 474, 473), (120, 119, 129, 130), (121, 120, 130, 131), (114, 428, 124), (133, 134, 473, 472), (122, 121, 131, 132), (115, 114, 124, 125), (137, 136, 151, 152), (130, 129, 144, 145), (138, 137, 152, 153), (131, 130, 145, 146), (124, 428, 139), (132, 131, 146, 147), (125, 124, 139, 140), (133, 132, 147, 148), (126, 125, 140, 141), (134, 133, 148, 149), (127, 126, 141, 142), (135, 134, 149, 150), (128, 127, 142, 143), (136, 135, 150, 151), (129, 128, 143, 144), (149, 148, 163, 164), (142, 141, 156, 157), (150, 149, 164, 165), (143, 142, 157, 158), (151, 150, 165, 166), (144, 143, 158, 159), (152, 151, 166, 167), (145, 144, 159, 160), (153, 152, 167, 168), (146, 145, 160, 161), (139, 428, 154), (489, 488, 575, 576), (147, 146, 161, 162), (140, 139, 154, 155), (148, 147, 162, 163), (141, 140, 155, 156), (168, 167, 182, 183), (161, 160, 175, 176), (154, 428, 169), (153, 168, 513, 511), (162, 161, 176, 177), (155, 154, 169, 170), (163, 162, 177, 178), (156, 155, 170, 171), (164, 163, 178, 179), (157, 156, 171, 172), (165, 164, 179, 180), (158, 157, 172, 173), (166, 165, 180, 181), (159, 158, 173, 174), (167, 166, 181, 182), (160, 159, 174, 175), (172, 171, 186, 187), (180, 179, 194, 195), (173, 172, 187, 188), (181, 180, 195, 196), (174, 173, 188, 189), (182, 181, 196, 197), (175, 174, 189, 190), (183, 182, 197, 198), (176, 175, 190, 191), (169, 428, 184), (24, 39, 505, 506), (177, 176, 191, 192), (170, 169, 184, 185), (178, 177, 192, 193), (171, 170, 185, 186), (179, 178, 193, 194), (191, 190, 205, 206), (184, 428, 199), (467, 466, 543, 544), (192, 191, 206, 207), (185, 184, 199, 200), (193, 192, 207, 208), (186, 185, 200, 201), (194, 193, 208, 209), (187, 186, 201, 202), (195, 194, 209, 210), (188, 187, 202, 203), (196, 195, 210, 211), (189, 188, 203, 204), (197, 196, 211, 212), (190, 189, 204, 205), (198, 197, 212, 213), (210, 209, 224, 225), (203, 202, 217, 218), (211, 210, 225, 226), (204, 203, 218, 219), (212, 211, 226, 227), (205, 204, 219, 220), (213, 212, 227, 228), (206, 205, 220, 221), (199, 428, 214), (478, 477, 559, 560), (207, 206, 221, 222), (200, 199, 214, 215), (208, 207, 222, 223), (201, 200, 215, 216), (209, 208, 223, 224), (202, 201, 216, 217), (214, 428, 229), (251, 252, 487, 486), (222, 221, 236, 237), (215, 214, 229, 230), (223, 222, 237, 238), (216, 215, 230, 231), (217, 216, 231, 232), (218, 217, 232, 233), (453, 9, 459, 500), (219, 218, 233, 234), (250, 251, 486, 485), (220, 219, 234, 235), (221, 220, 235, 236), (233, 232, 242, 243), (113, 112, 468, 469), (234, 233, 243, 244), (235, 234, 244, 245), (249, 250, 485, 484), (236, 235, 245, 246), (229, 428, 239), (338, 352, 494, 488), (237, 236, 246, 247), (230, 229, 239, 240), (238, 237, 247, 248), (231, 230, 240, 241), (112, 111, 467, 468), (232, 231, 241, 242), (365, 366, 499, 498), (247, 246, 261, 262), (240, 239, 254, 255), (248, 247, 262, 263), (241, 240, 255, 256), (249, 248, 263, 264), (242, 241, 256, 257), (250, 249, 264, 265), (243, 242, 257, 258), (251, 250, 265, 266), (244, 243, 258, 259), (252, 251, 266, 267), (245, 244, 259, 260), (253, 252, 267, 268), (246, 245, 260, 261), (239, 428, 254), (266, 265, 280, 281), (259, 258, 273, 274), (267, 266, 281, 282), (260, 259, 274, 275), (268, 267, 282, 283), (261, 260, 275, 276), (254, 428, 269), (466, 465, 542, 543), (262, 261, 276, 277), (255, 254, 269, 270), (263, 262, 277, 278), (256, 255, 270, 271), (264, 263, 278, 279), (257, 256, 271, 272), (265, 264, 279, 280), (258, 257, 272, 273), (278, 277, 292, 293), (271, 270, 285, 286), (279, 278, 293, 294), (272, 271, 286, 287), (280, 279, 294, 295), (273, 272, 287, 288), (281, 280, 295, 296), (274, 273, 288, 289), (282, 281, 296, 297), (275, 274, 289, 290), (283, 282, 297, 298), (276, 275, 290, 291), (269, 428, 284), (427, 443, 529, 528), (277, 276, 291, 292), (270, 269, 284, 285), (297, 296, 311, 312), (290, 289, 304, 305), (298, 297, 312, 313), (291, 290, 305, 306), (284, 428, 299), (482, 483, 570, 564), (292, 291, 306, 307), (285, 284, 299, 300), (293, 292, 307, 308), (286, 285, 300, 301), (294, 293, 308, 309), (287, 286, 301, 302), (295, 294, 309, 310), (288, 287, 302, 303), (296, 295, 310, 311), (289, 288, 303, 304), (301, 300, 315, 316), (309, 308, 323, 324), (302, 301, 316, 317), (310, 309, 324, 325), (303, 302, 317, 318), (311, 310, 325, 326), (304, 303, 318, 319), (312, 311, 326, 327), (305, 304, 319, 320), (313, 312, 327, 328), (306, 305, 320, 321), (299, 428, 314), (253, 268, 518, 519), (307, 306, 321, 322), (300, 299, 314, 315), (308, 307, 322, 323), (320, 319, 334, 335), (321, 320, 335, 336), (314, 428, 329), (494, 495, 587, 581), (322, 321, 336, 337), (315, 314, 329, 330), (323, 322, 337, 338), (316, 315, 330, 331), (324, 323, 338, 339), (317, 316, 331, 332), (325, 324, 339, 340), (318, 317, 332, 333), (326, 325, 340, 341), (319, 318, 333, 334), (327, 326, 341, 342), (248, 249, 484, 483), (332, 331, 345, 346), (111, 110, 466, 467), (333, 332, 346, 347), (364, 365, 498, 497), (334, 333, 347, 348), (335, 334, 348, 349), (110, 109, 465, 466), (336, 335, 349, 350), (329, 428, 343), (363, 364, 497, 496), (337, 336, 350, 351), (330, 329, 343, 344), (338, 337, 351, 352), (331, 330, 344, 345), (350, 349, 359, 360), (343, 428, 353), (227, 226, 480, 481), (351, 350, 360, 361), (344, 343, 353, 354), (352, 351, 361, 362), (345, 344, 354, 355), (9, 19, 460, 459), (346, 345, 355, 356), (362, 363, 496, 495), (347, 346, 356, 357), (226, 225, 479, 480), (348, 347, 357, 358), (349, 348, 358, 359), (356, 355, 370, 371), (364, 363, 378, 379), (357, 356, 371, 372), (365, 364, 379, 380), (358, 357, 372, 373), (366, 365, 380, 381), (359, 358, 373, 374), (367, 366, 381, 382), (360, 359, 374, 375), (353, 428, 368), (459, 460, 537, 531), (361, 360, 375, 376), (354, 353, 368, 369), (362, 361, 376, 377), (355, 354, 369, 370), (363, 362, 377, 378), (375, 374, 389, 390), (368, 428, 383), (298, 313, 522, 521), (376, 375, 390, 391), (369, 368, 383, 384), (377, 376, 391, 392), (370, 369, 384, 385), (378, 377, 392, 393), (371, 370, 385, 386), (379, 378, 393, 394), (372, 371, 386, 387), (380, 379, 394, 395), (373, 372, 387, 388), (381, 380, 395, 396), (374, 373, 388, 389), (382, 381, 396, 397), (394, 393, 408, 409), (387, 386, 401, 402), (395, 394, 409, 410), (388, 387, 402, 403), (396, 395, 410, 411), (389, 388, 403, 404), (397, 396, 411, 412), (390, 389, 404, 405), (383, 428, 398), (39, 54, 507, 505), (391, 390, 405, 406), (384, 383, 398, 399), (392, 391, 406, 407), (385, 384, 399, 400), (393, 392, 407, 408), (386, 385, 400, 401), (500, 459, 531, 592), (406, 405, 420, 421), (399, 398, 413, 414), (407, 406, 421, 422), (400, 399, 414, 415), (408, 407, 422, 423), (401, 400, 415, 416), (409, 408, 423, 424), (402, 401, 416, 417), (410, 409, 424, 425), (403, 402, 417, 418), (411, 410, 425, 426), (404, 403, 418, 419), (412, 411, 426, 427), (405, 404, 419, 420), (398, 428, 413), (425, 424, 440, 441), (418, 417, 433, 434), (426, 425, 441, 442), (419, 418, 434, 435), (427, 426, 442, 443), (420, 419, 435, 436), (413, 428, 429), (397, 412, 527, 526), (421, 420, 436, 437), (414, 413, 429, 430), (422, 421, 437, 438), (415, 414, 430, 431), (423, 422, 438, 439), (416, 415, 431, 432), (424, 423, 439, 440), (417, 416, 432, 433), (430, 429, 444, 445), (438, 437, 452, 453), (431, 430, 445, 446), (439, 438, 453, 454), (432, 431, 446, 447), (440, 439, 454, 455), (433, 432, 447, 448), (441, 440, 455, 456), (434, 433, 448, 449), (442, 441, 456, 457), (435, 434, 449, 450), (443, 442, 457, 458), (436, 435, 450, 451), (429, 428, 444), (437, 436, 451, 452), (449, 448, 4, 5), (225, 224, 478, 479), (450, 449, 5, 6), (342, 341, 491, 492), (451, 450, 6, 7), (444, 428, 0), (224, 223, 477, 478), (452, 451, 7, 8), (445, 444, 0, 1), (453, 452, 8, 9), (446, 445, 1, 2), (341, 340, 490, 491), (447, 446, 2, 3), (448, 447, 3, 4), (340, 339, 489, 490), (471, 472, 554, 548), (498, 499, 591, 590), (168, 183, 514, 513), (486, 487, 574, 573), (268, 283, 520, 518), (497, 498, 590, 589), (475, 476, 558, 557), (485, 486, 573, 572), (138, 153, 511, 512), (496, 497, 589, 588), (463, 464, 541, 540), (474, 475, 557, 556), (484, 485, 572, 571), (495, 496, 588, 587), (462, 463, 540, 539), (473, 474, 556, 555), (367, 382, 524, 525), (483, 484, 571, 570), (412, 427, 528, 527), (461, 462, 539, 538), (472, 473, 555, 554), (69, 84, 509, 508), (460, 461, 538, 537), (382, 397, 526, 524), (465, 471, 548, 542), (488, 494, 581, 575), (477, 482, 564, 559), (84, 99, 510, 509), (213, 228, 517, 516), (443, 458, 530, 529), (313, 328, 523, 522), (109, 123, 471, 465), (455, 454, 501, 502), (456, 455, 502, 503), (238, 248, 483, 482), (339, 338, 488, 489), (457, 456, 503, 504), (534, 533, 539, 540), (535, 534, 540, 541), (532, 531, 537, 538), (533, 532, 538, 539), (546, 545, 551, 552), (547, 546, 552, 553), (543, 542, 548, 549), (544, 543, 549, 550), (545, 544, 550, 551), (549, 548, 554, 555), (550, 549, 555, 556), (551, 550, 556, 557), (552, 551, 557, 558), (560, 559, 564, 565), (561, 560, 565, 566), (562, 561, 566, 567), (563, 562, 567, 568), (567, 566, 572, 573), (568, 567, 573, 574), (565, 564, 570, 571), (566, 565, 571, 572), (576, 575, 581, 582), (577, 576, 582, 583), (578, 577, 583, 584), (579, 578, 584, 585), (580, 579, 585, 586), (582, 581, 587, 588), (583, 582, 588, 589), (584, 583, 589, 590), (585, 584, 590, 591), (596, 595, 534, 535), (593, 592, 531, 532), (594, 593, 532, 533), (595, 594, 533, 534), (480, 479, 561, 562), (469, 468, 545, 546), (502, 501, 593, 594), (491, 490, 577, 578), (481, 480, 562, 563), (470, 469, 546, 547), (503, 502, 594, 595), (492, 491, 578, 579), (504, 503, 595, 596), (493, 492, 579, 580), (183, 198, 515, 514), (54, 69, 508, 507)])
me_sphere.materials.append(mat_glass)
me_sphere.use_remesh_preserve_volume = False
me_sphere.use_remesh_preserve_attributes = False
me_sphere.use_mirror_vertex_groups = False
me_sphere.update()

# ---- objects
ob_cockpit = bpy.data.objects.new('cockpit', me_plane_003)
ob_engine_l = bpy.data.objects.new('engine L', me_cylinder_001)
ob_engine_r = bpy.data.objects.new('engine R', me_cylinder)
ob_top_wing = bpy.data.objects.new('top wing', me_plane_002)
ob_bottom_wing = bpy.data.objects.new('bottom wing', me_plane_001)
ob_main_body = bpy.data.objects.new('main body', me_plane)
ob_camera = bpy.data.objects.new('Camera', cam_camera)
ob_plane_001 = bpy.data.objects.new('Plane.001', me_plane_005)
ob_plane = bpy.data.objects.new('Plane', me_plane_004)
ob_barrle_l = bpy.data.objects.new('barrle L', me_cylinder_003)
ob_barrle_r = bpy.data.objects.new('barrle R', me_cylinder_002)
ob_drone_clamp_l = bpy.data.objects.new('drone clamp L', me_cube_001)
ob_drone_clamp_r = bpy.data.objects.new('drone clamp R', me_cube)
ob_turret = bpy.data.objects.new('turret', me_sphere)

# ---- transforms, parenting, visibility, modifiers, constraints
ob_cockpit.location = (0.0, 3.507, 0.5294)
ob_cockpit.rotation_euler = (-0.06981, -0.0, 0.0)
ob_cockpit.scale = (5.0, 10.0, 1.0)
ob_cockpit.lineart.crease_threshold = 0.0
ob_engine_l.location = (-0.5, -4.9, 0.55)
ob_engine_l.rotation_euler = (1.571, -0.0, 0.0)
ob_engine_l.scale = (0.4, 0.4, 0.4)
ob_engine_l.lineart.crease_threshold = 0.0
ob_engine_r.location = (0.5, -4.9, 0.55)
ob_engine_r.rotation_euler = (1.571, -0.0, 0.0)
ob_engine_r.scale = (0.4, 0.4, 0.4)
ob_engine_r.lineart.crease_threshold = 0.0
ob_top_wing.location = (0.0, -2.9, 1.0)
ob_top_wing.scale = (3.0, 2.0, 2.0)
ob_top_wing.lineart.crease_threshold = 0.0
ob_bottom_wing.location = (0.0, -2.9, 0.0)
ob_bottom_wing.scale = (3.0, 2.0, 2.0)
ob_bottom_wing.lineart.crease_threshold = 0.0
ob_main_body.location = (2.235e-08, 0.1, 0.54)
ob_main_body.scale = (3.0, 10.0, 1.0)
ob_main_body.lineart.crease_threshold = 0.0
ob_camera.location = (0.0, 0.0, 15.0)
ob_camera.lock_rotations_4d = False
ob_camera.empty_display_type = 'ARROWS'
ob_camera.color = (0.0, 0.0, 0.0, 0.0)
ob_camera.display_type = 'WIRE'
ob_camera.lineart.crease_threshold = 0.0
ob_plane_001.location = (0.0, 0.0, 20.0)
ob_plane_001.scale = (5.0, 5.0, 5.0)
ob_plane_001.lineart.crease_threshold = 0.0
ob_plane.location = (10.0, 0.0, 5.0)
ob_plane.rotation_euler = (0.0, 1.134, 0.0)
ob_plane.scale = (5.0, 5.0, 5.0)
ob_plane.lineart.crease_threshold = 0.0
ob_barrle_l.location = (-0.3, 5.6, 0.0)
ob_barrle_l.rotation_euler = (1.571, -0.0, 0.0)
ob_barrle_l.scale = (0.1, 0.1, 1.0)
ob_barrle_l.lineart.crease_threshold = 0.0
ob_barrle_r.location = (0.3, 5.6, 0.0)
ob_barrle_r.rotation_euler = (1.571, -0.0, 0.0)
ob_barrle_r.scale = (0.1, 0.1, 1.0)
ob_barrle_r.lineart.crease_threshold = 0.0
ob_drone_clamp_l.location = (-2.0, -2.4, 1.2)
ob_drone_clamp_l.rotation_euler = (0.0, 0.1745, 0.0)
ob_drone_clamp_l.scale = (0.25, 0.5, 0.25)
ob_drone_clamp_l.lineart.crease_threshold = 0.0
ob_drone_clamp_r.location = (2.029, -2.4, 1.179)
ob_drone_clamp_r.rotation_euler = (0.0, -0.1745, 0.0)
ob_drone_clamp_r.scale = (0.25, 0.5, 0.25)
ob_drone_clamp_r.lineart.crease_threshold = 0.0
ob_turret.location = (0.0, -2.4, 0.9)
ob_turret.scale = (-0.5, -0.5, -0.5)
ob_turret.lineart.crease_threshold = 0.0

# ---- collection membership
col_collection_1.objects.link(ob_cockpit)
col_collection_1.objects.link(ob_engine_l)
col_collection_1.objects.link(ob_engine_r)
col_collection_1.objects.link(ob_top_wing)
col_collection_1.objects.link(ob_bottom_wing)
col_collection_1.objects.link(ob_main_body)
col_collection_1.objects.link(ob_camera)
col_collection_2.objects.link(ob_plane_001)
col_collection_2.objects.link(ob_plane)
col_collection_2.objects.link(ob_barrle_l)
col_collection_2.objects.link(ob_barrle_r)
col_collection_2.objects.link(ob_drone_clamp_l)
col_collection_2.objects.link(ob_drone_clamp_r)
col_collection_2.objects.link(ob_turret)

# ---- scene / render settings (as saved in the file)
scene.camera = ob_camera
scene.frame_start = 1; scene.frame_end = 250; scene.frame_set(2)
scene.render.engine = 'CYCLES'
scene.render.resolution_x = 1000
scene.render.resolution_y = 2000
scene.render.resolution_percentage = 15
scene.render.dither_intensity = 0.0
scene.render.film_transparent = True
scene.cycles.use_denoising = False
scene.cycles.samples = 128
scene.cycles.sampling_pattern = 'TABULATED_SOBOL'
scene.cycles.light_sampling_threshold = 0.0
scene.cycles.use_adaptive_sampling = False
scene.cycles.use_light_tree = False
scene.cycles.blur_glossy = 0.0
scene.cycles.sample_clamp_indirect = 0.0
scene.view_settings.view_transform = 'Standard'
bpy.context.view_layer.update()
